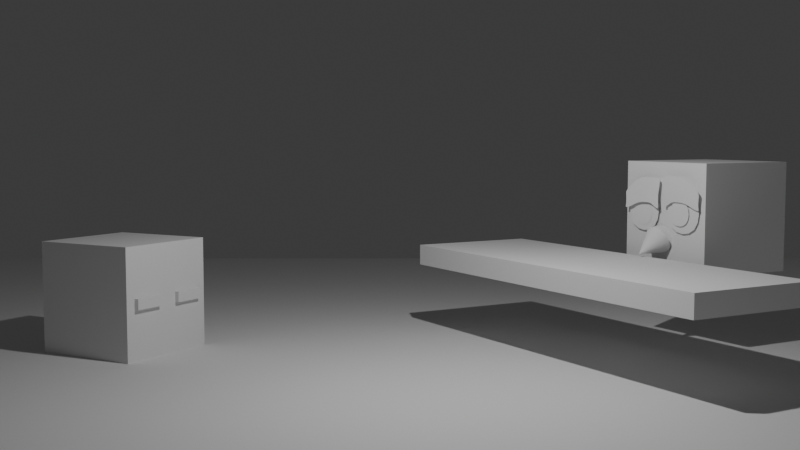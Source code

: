 # Source: parrot.blend  (saved by Blender 4.5.88; exported with 4.5.12 LTS)
import bpy
from mathutils import Matrix  # noqa: F401  (used for matrix-valued properties, if any)

bpy.ops.wm.read_factory_settings(use_empty=True)
scene = bpy.context.scene
scene.name = 'Scene'

# ---- collections
col_main = bpy.data.collections.new('Main'); scene.collection.children.link(col_main)

# ---- materials (node trees are filled in below, after node groups)
mat_material = bpy.data.materials.new('Material')
mat_material.alpha_threshold = 0.0
mat_material.roughness = 0.5
mat_material.line_color = (0.0, 0.0, 0.0, 1.0)

# ---- material node trees
mat_material.use_nodes = True; mat_material.node_tree.nodes.clear()
_N = mat_material.node_tree.nodes; _L = mat_material.node_tree.links
n0 = _N.new('ShaderNodeOutputMaterial'); n0.name = 'Material Output'; n0.location = (200, 100)
n1 = _N.new('ShaderNodeBsdfPrincipled'); n1.name = 'Principled BSDF'; n1.location = (-200, 100)
n1.inputs[3].default_value = 1.45
_L.new(n1.outputs[0], n0.inputs[0])
n0.is_active_output = True

# ---- world
world_world = bpy.data.worlds.new('World'); scene.world = world_world
world_world.use_nodes = True; world_world.node_tree.nodes.clear()
_N = world_world.node_tree.nodes; _L = world_world.node_tree.links
n0 = _N.new('ShaderNodeOutputWorld'); n0.name = 'World Output'; n0.location = (200, 100)
n1 = _N.new('ShaderNodeBackground'); n1.name = 'Background'; n1.location = (-200, 100)
n1.inputs[0].default_value = (0.05088, 0.05088, 0.05088, 1.0)
_L.new(n1.outputs[0], n0.inputs[0])
n0.is_active_output = True
world_world.color = (0.05088, 0.05088, 0.05088)
world_world.sun_shadow_jitter_overblur = 0.0

# ---- cameras
cam_camera = bpy.data.cameras.new('Camera')
cam_camera.clip_end = 100.0
cam_camera.ortho_scale = 7.314

# ---- lights
light_light = bpy.data.lights.new('Light', 'POINT')
light_light.energy = 1000.0
light_light.shadow_soft_size = 0.1

# ---- meshes
me_cube = bpy.data.meshes.new('Cube')
me_cube.from_pydata([(1.0, 1.0, 1.0), (1.0, 1.0, -1.0), (1.0, -1.0, 1.0), (1.0, -1.0, -1.0), (-1.0, 1.0, 1.0), (-1.0, 1.0, -1.0), (-1.0, -1.0, 1.0), (-1.0, -1.0, -1.0)], [], [(0, 4, 6, 2), (3, 2, 6, 7), (7, 6, 4, 5), (5, 1, 3, 7), (1, 0, 2, 3), (5, 4, 0, 1)])
_uv = me_cube.uv_layers.new(name='UVMap')
_uv.uv.foreach_set('vector', [0.625, 0.5, 0.875, 0.5, 0.875, 0.75, 0.625, 0.75, 0.375, 0.75, 0.625, 0.75, 0.625, 1.0, 0.375, 1.0, 0.375, 0.0, 0.625, 0.0, 0.625, 0.25, 0.375, 0.25, 0.125, 0.5, 0.375, 0.5, 0.375, 0.75, 0.125, 0.75, 0.375, 0.5, 0.625, 0.5, 0.625, 0.75, 0.375, 0.75, 0.375, 0.25, 0.625, 0.25, 0.625, 0.5, 0.375, 0.5])
_ca = me_cube.color_attributes.new('Attribute', 'BYTE_COLOR', 'CORNER')
_ca.data.foreach_set('color', [0.8388, 0.1441, 0.0319, 1.0, 0.8388, 0.1441, 0.0319, 1.0, 0.8388, 0.1441, 0.0319, 1.0, 0.8388, 0.1441, 0.0319, 1.0, 0.8388, 0.1441, 0.0319, 1.0, 0.8388, 0.1441, 0.0319, 1.0, 0.8388, 0.1441, 0.0319, 1.0, 0.8388, 0.1441, 0.0319, 1.0, 0.8388, 0.1441, 0.0319, 1.0, 0.8388, 0.1441, 0.0319, 1.0, 0.8388, 0.1441, 0.0319, 1.0, 0.8388, 0.1441, 0.0319, 1.0, 0.8388, 0.1441, 0.0319, 1.0, 0.8388, 0.1441, 0.0319, 1.0, 0.8388, 0.1441, 0.0319, 1.0, 0.8388, 0.1441, 0.0319, 1.0, 0.8388, 0.1441, 0.0319, 1.0, 0.8388, 0.1441, 0.0319, 1.0, 0.8388, 0.1441, 0.0319, 1.0, 0.8388, 0.1441, 0.0319, 1.0, 0.8388, 0.1441, 0.0319, 1.0, 0.8388, 0.1441, 0.0319, 1.0, 0.8388, 0.1441, 0.0319, 1.0, 0.8388, 0.1441, 0.0319, 1.0])
me_cube.materials.append(mat_material)
me_cube.use_mirror_vertex_groups = False
me_cube.update()
me_cube_001 = bpy.data.meshes.new('Cube.001')
me_cube_001.from_pydata([(-1.0, -1.0, -1.0), (-1.0, -1.0, 1.0), (-1.0, 1.0, -1.0), (-1.0, 1.0, 1.0), (1.0, -1.0, -1.0), (1.0, -1.0, 1.0), (1.0, 1.0, -1.0), (1.0, 1.0, 1.0)], [], [(0, 1, 3, 2), (2, 3, 7, 6), (6, 7, 5, 4), (4, 5, 1, 0), (2, 6, 4, 0), (7, 3, 1, 5)])
_uv = me_cube_001.uv_layers.new(name='UVMap')
_uv.uv.foreach_set('vector', [0.375, 0.0, 0.625, 0.0, 0.625, 0.25, 0.375, 0.25, 0.375, 0.25, 0.625, 0.25, 0.625, 0.5, 0.375, 0.5, 0.375, 0.5, 0.625, 0.5, 0.625, 0.75, 0.375, 0.75, 0.375, 0.75, 0.625, 0.75, 0.625, 1.0, 0.375, 1.0, 0.125, 0.5, 0.375, 0.5, 0.375, 0.75, 0.125, 0.75, 0.625, 0.5, 0.875, 0.5, 0.875, 0.75, 0.625, 0.75])
_ca = me_cube_001.color_attributes.new('Attribute', 'BYTE_COLOR', 'CORNER')
_ca.data.foreach_set('color', [0.7758, 0.6376, 0.07227, 1.0, 0.7758, 0.6376, 0.07227, 1.0, 0.7758, 0.6376, 0.07227, 1.0, 0.7758, 0.6376, 0.07227, 1.0, 0.7758, 0.6376, 0.07227, 1.0, 0.7758, 0.6376, 0.07227, 1.0, 0.7758, 0.6376, 0.07227, 1.0, 0.7758, 0.6376, 0.07227, 1.0, 0.7758, 0.6376, 0.07227, 1.0, 0.7758, 0.6376, 0.07227, 1.0, 0.7758, 0.6376, 0.07227, 1.0, 0.7758, 0.6376, 0.07227, 1.0, 0.7758, 0.6376, 0.07227, 1.0, 0.7758, 0.6376, 0.07227, 1.0, 0.7758, 0.6376, 0.07227, 1.0, 0.7758, 0.6376, 0.07227, 1.0, 0.7758, 0.6376, 0.07227, 1.0, 0.7758, 0.6376, 0.07227, 1.0, 0.7758, 0.6376, 0.07227, 1.0, 0.7758, 0.6376, 0.07227, 1.0, 0.7758, 0.6376, 0.07227, 1.0, 0.7758, 0.6376, 0.07227, 1.0, 0.7758, 0.6376, 0.07227, 1.0, 0.7758, 0.6376, 0.07227, 1.0])
me_cube_001.update()
me_plane = bpy.data.meshes.new('Plane')
me_plane.from_pydata([(-1.0, -1.0, 0.0), (1.0, -1.0, 0.0), (-1.0, 1.0, 0.0), (1.0, 1.0, 0.0)], [], [(0, 1, 3, 2)])
_uv = me_plane.uv_layers.new(name='UVMap')
_uv.uv.foreach_set('vector', [0.0, 0.0, 1.0, 0.0, 1.0, 1.0, 0.0, 1.0])
me_plane.update()
me_cube_002 = bpy.data.meshes.new('Cube.002')
me_cube_002.from_pydata([(-1.0, -1.0, -1.0), (-1.0, -1.0, 1.0), (-1.0, 1.0, -1.0), (-1.0, 1.0, 1.0), (1.0, -1.0, -1.0), (1.0, -1.0, 1.0), (1.0, 1.0, -1.0), (1.0, 1.0, 1.0)], [], [(0, 1, 3, 2), (2, 3, 7, 6), (6, 7, 5, 4), (4, 5, 1, 0), (2, 6, 4, 0), (7, 3, 1, 5)])
_uv = me_cube_002.uv_layers.new(name='UVMap')
_uv.uv.foreach_set('vector', [0.375, 0.0, 0.625, 0.0, 0.625, 0.25, 0.375, 0.25, 0.375, 0.25, 0.625, 0.25, 0.625, 0.5, 0.375, 0.5, 0.375, 0.5, 0.625, 0.5, 0.625, 0.75, 0.375, 0.75, 0.375, 0.75, 0.625, 0.75, 0.625, 1.0, 0.375, 1.0, 0.125, 0.5, 0.375, 0.5, 0.375, 0.75, 0.125, 0.75, 0.625, 0.5, 0.875, 0.5, 0.875, 0.75, 0.625, 0.75])
me_cube_002.update()
me_plane_001 = bpy.data.meshes.new('Plane.001')
me_plane_001.from_pydata([(-1.0, -1.0, 0.0), (1.0, -1.0, 0.0), (-1.0, 1.0, 0.0), (1.0, 1.0, 0.0)], [], [(0, 1, 3, 2)])
_uv = me_plane_001.uv_layers.new(name='UVMap')
_uv.uv.foreach_set('vector', [0.0, 0.0, 1.0, 0.0, 1.0, 1.0, 0.0, 1.0])
_ca = me_plane_001.color_attributes.new('Attribute', 'BYTE_COLOR', 'CORNER')
_ca.data.foreach_set('color', [0.7682, 0.6514, 0.6584, 1.0, 0.7682, 0.6514, 0.6584, 1.0, 0.7682, 0.6514, 0.6584, 1.0, 0.7682, 0.6514, 0.6584, 1.0])
me_plane_001.update()
me_plane_002 = bpy.data.meshes.new('Plane.002')
me_plane_002.from_pydata([(-1.0, -1.0, 0.0), (1.0, -1.0, 0.0), (-1.0, 1.0, 0.0), (1.0, 1.0, 0.0)], [], [(0, 1, 3, 2)])
_uv = me_plane_002.uv_layers.new(name='UVMap')
_uv.uv.foreach_set('vector', [0.0, 0.0, 1.0, 0.0, 1.0, 1.0, 0.0, 1.0])
_ca = me_plane_002.color_attributes.new('Attribute', 'BYTE_COLOR', 'CORNER')
_ca.data.foreach_set('color', [0.7682, 0.6514, 0.6584, 1.0, 0.7682, 0.6514, 0.6584, 1.0, 0.7682, 0.6514, 0.6584, 1.0, 0.7682, 0.6514, 0.6584, 1.0])
me_plane_002.update()
me_plane_003 = bpy.data.meshes.new('Plane.003')
me_plane_003.from_pydata([(-1.0, -1.0, 0.0), (1.0, -1.0, 0.0), (-1.0, 1.0, 0.0), (1.0, 1.0, 0.0)], [], [(0, 1, 3, 2)])
_uv = me_plane_003.uv_layers.new(name='UVMap')
_uv.uv.foreach_set('vector', [0.0, 0.0, 1.0, 0.0, 1.0, 1.0, 0.0, 1.0])
_ca = me_plane_003.color_attributes.new('Attribute', 'BYTE_COLOR', 'CORNER')
_ca.data.foreach_set('color', [0.0137, 0.001214, 0.001821, 1.0, 0.0137, 0.001214, 0.001821, 1.0, 0.0137, 0.001214, 0.001821, 1.0, 0.0137, 0.001214, 0.001821, 1.0])
me_plane_003.update()
me_plane_004 = bpy.data.meshes.new('Plane.004')
me_plane_004.from_pydata([(-0.4399, -0.8071, 0.03197), (0.4523, -0.8891, -0.01012), (-0.6445, 0.826, -0.0006286), (0.8691, 0.6553, -0.0249), (0.111, -0.8252, 0.01598), (0.08766, 0.6902, -0.01648), (-0.9267, 0.1941, 0.0161), (0.3578, 0.03556, -0.01775), (-0.3411, 0.1115, -0.003272), (-0.2044, 0.7488, -0.006889), (-0.09353, -0.8082, 0.02686), (-0.6278, 0.1515, 0.006506), (0.2661, -0.8532, 0.002699), (0.4295, 0.6696, -0.02185), (-0.03307, 0.07421, -0.01187), (-0.8826, -0.3217, 0.01643), (0.3427, -0.444, -0.01759), (-0.3019, -0.3577, 0.0001514), (-0.5894, -0.3249, 0.00943), (-0.01219, -0.4002, -0.009743), (0.5382, 0.3773, -0.02074), (-0.149, 0.429, -0.008709), (-0.7988, 0.5294, 0.008673), (-0.4221, 0.4632, 0.0002846), (0.1296, 0.4061, -0.01658), (-0.3967, 0.7808, -0.003463), (-0.7769, 0.1736, 0.01137), (-0.2424, -0.8055, 0.03037), (-0.734, -0.3186, 0.01333), (-0.5981, 0.4931, 0.004519), (0.01987, -0.815, 0.0219), (-0.05492, 0.7165, -0.01177), (-0.4838, 0.1311, 0.001593), (-0.446, -0.3387, 0.004961), (-0.2778, 0.4441, -0.004114), (0.2416, 0.676, -0.01997), (-0.1934, 0.09282, -0.007818), (0.1901, -0.8382, 0.009462), (-0.1597, -0.3784, -0.004846), (-0.01865, 0.4169, -0.01301), (-0.6614, -0.5707, 0.02375), (0.4339, -0.6598, -0.01218), (-0.0573, -0.5959, 0.008997), (-0.3211, -0.5721, 0.01842), (0.174, -0.6289, -0.002136), (-0.4794, -0.5679, 0.02173), (-0.1825, -0.582, 0.01407), (0.05965, -0.6122, 0.003492), (0.349, -0.87, -0.003961), (0.6388, 0.663, -0.02338), (0.1487, 0.05515, -0.01521), (0.1509, -0.4225, -0.01417), (0.3139, 0.3934, -0.0191), (0.294, -0.6443, -0.007485), (0.2954, -0.2116, -0.02038), (-0.4132, -0.1154, -0.004042), (-0.678, -0.08322, 0.00594), (-0.1206, -0.1569, -0.01376), (-0.9669, -0.06313, 0.01428), (-0.8217, -0.06949, 0.01039), (-0.5442, -0.09844, 0.001057), (-0.2757, -0.1347, -0.00909), (0.06693, -0.1827, -0.01764), (-0.8413, 0.3841, 0.01466), (0.4157, 0.2392, -0.01785), (-0.2635, 0.2992, -0.004665), (-0.5356, 0.3296, 0.004482), (0.03346, 0.2763, -0.01211), (-0.6798, 0.3544, 0.009669), (-0.3991, 0.3118, -0.0003268), (-0.1204, 0.2886, -0.008531), (0.2079, 0.2604, -0.01528), (0.7214, 0.5031, -0.02288), (-0.02863, 0.5425, -0.01367), (-0.3188, 0.5887, -0.004699), (0.2747, 0.5207, -0.02047), (-0.7592, 0.6631, 0.00176), (-0.5181, 0.6208, -0.001342), (-0.1638, 0.5625, -0.009058), (0.1112, 0.5282, -0.01771), (0.4759, 0.5167, -0.02183)], [], [(80, 72, 3, 49), (78, 73, 5, 31), (60, 55, 8, 32), (62, 54, 7, 50), (59, 56, 11, 26), (77, 74, 9, 25), (61, 57, 14, 36), (79, 75, 13, 35), (47, 44, 19, 38), (45, 43, 18, 28), (53, 41, 16, 51), (46, 42, 17, 33), (70, 67, 24, 39), (68, 66, 23, 29), (69, 65, 21, 34), (71, 64, 20, 52), (63, 68, 29, 22), (40, 45, 28, 15), (76, 77, 25, 2), (58, 59, 26, 6), (66, 69, 34, 23), (43, 46, 33, 18), (56, 60, 32, 11), (74, 78, 31, 9), (65, 70, 39, 21), (42, 47, 38, 17), (73, 79, 35, 5), (55, 61, 36, 8), (4, 37, 47, 42), (10, 30, 46, 43), (0, 27, 45, 40), (30, 4, 42, 46), (48, 1, 41, 53), (27, 10, 43, 45), (37, 12, 44, 47), (12, 48, 53, 44), (67, 71, 52, 24), (44, 53, 51, 19), (57, 62, 50, 14), (75, 80, 49, 13), (19, 51, 62, 57), (17, 38, 61, 55), (18, 33, 60, 56), (15, 28, 59, 58), (38, 19, 57, 61), (28, 18, 56, 59), (51, 16, 54, 62), (33, 17, 55, 60), (14, 50, 71, 67), (8, 36, 70, 65), (11, 32, 69, 66), (6, 26, 68, 63), (50, 7, 64, 71), (32, 8, 65, 69), (26, 11, 66, 68), (36, 14, 67, 70), (24, 52, 80, 75), (21, 39, 79, 73), (23, 34, 78, 74), (22, 29, 77, 76), (39, 24, 75, 79), (29, 23, 74, 77), (34, 21, 73, 78), (52, 20, 72, 80)])
_uv = me_plane_004.uv_layers.new(name='UVMap')
_uv.uv.foreach_set('vector', [0.875, 0.875, 1.0, 0.875, 1.0, 1.0, 0.875, 1.0, 0.375, 0.875, 0.5, 0.875, 0.5, 1.0, 0.375, 1.0, 0.375, 0.375, 0.5, 0.375, 0.5, 0.5, 0.375, 0.5, 0.875, 0.375, 1.0, 0.375, 1.0, 0.5, 0.875, 0.5, 0.125, 0.375, 0.25, 0.375, 0.25, 0.5, 0.125, 0.5, 0.125, 0.875, 0.25, 0.875, 0.25, 1.0, 0.125, 1.0, 0.625, 0.375, 0.75, 0.375, 0.75, 0.5, 0.625, 0.5, 0.625, 0.875, 0.75, 0.875, 0.75, 1.0, 0.625, 1.0, 0.625, 0.125, 0.75, 0.125, 0.75, 0.25, 0.625, 0.25, 0.125, 0.125, 0.25, 0.125, 0.25, 0.25, 0.125, 0.25, 0.875, 0.125, 1.0, 0.125, 1.0, 0.25, 0.875, 0.25, 0.375, 0.125, 0.5, 0.125, 0.5, 0.25, 0.375, 0.25, 0.625, 0.625, 0.75, 0.625, 0.75, 0.75, 0.625, 0.75, 0.125, 0.625, 0.25, 0.625, 0.25, 0.75, 0.125, 0.75, 0.375, 0.625, 0.5, 0.625, 0.5, 0.75, 0.375, 0.75, 0.875, 0.625, 1.0, 0.625, 1.0, 0.75, 0.875, 0.75, 0.0, 0.625, 0.125, 0.625, 0.125, 0.75, 0.0, 0.75, 0.0, 0.125, 0.125, 0.125, 0.125, 0.25, 0.0, 0.25, 0.0, 0.875, 0.125, 0.875, 0.125, 1.0, 0.0, 1.0, 0.0, 0.375, 0.125, 0.375, 0.125, 0.5, 0.0, 0.5, 0.25, 0.625, 0.375, 0.625, 0.375, 0.75, 0.25, 0.75, 0.25, 0.125, 0.375, 0.125, 0.375, 0.25, 0.25, 0.25, 0.25, 0.375, 0.375, 0.375, 0.375, 0.5, 0.25, 0.5, 0.25, 0.875, 0.375, 0.875, 0.375, 1.0, 0.25, 1.0, 0.5, 0.625, 0.625, 0.625, 0.625, 0.75, 0.5, 0.75, 0.5, 0.125, 0.625, 0.125, 0.625, 0.25, 0.5, 0.25, 0.5, 0.875, 0.625, 0.875, 0.625, 1.0, 0.5, 1.0, 0.5, 0.375, 0.625, 0.375, 0.625, 0.5, 0.5, 0.5, 0.5, 0.0, 0.625, 0.0, 0.625, 0.125, 0.5, 0.125, 0.25, 0.0, 0.375, 0.0, 0.375, 0.125, 0.25, 0.125, 0.0, 0.0, 0.125, 0.0, 0.125, 0.125, 0.0, 0.125, 0.375, 0.0, 0.5, 0.0, 0.5, 0.125, 0.375, 0.125, 0.875, 0.0, 1.0, 0.0, 1.0, 0.125, 0.875, 0.125, 0.125, 0.0, 0.25, 0.0, 0.25, 0.125, 0.125, 0.125, 0.625, 0.0, 0.75, 0.0, 0.75, 0.125, 0.625, 0.125, 0.75, 0.0, 0.875, 0.0, 0.875, 0.125, 0.75, 0.125, 0.75, 0.625, 0.875, 0.625, 0.875, 0.75, 0.75, 0.75, 0.75, 0.125, 0.875, 0.125, 0.875, 0.25, 0.75, 0.25, 0.75, 0.375, 0.875, 0.375, 0.875, 0.5, 0.75, 0.5, 0.75, 0.875, 0.875, 0.875, 0.875, 1.0, 0.75, 1.0, 0.75, 0.25, 0.875, 0.25, 0.875, 0.375, 0.75, 0.375, 0.5, 0.25, 0.625, 0.25, 0.625, 0.375, 0.5, 0.375, 0.25, 0.25, 0.375, 0.25, 0.375, 0.375, 0.25, 0.375, 0.0, 0.25, 0.125, 0.25, 0.125, 0.375, 0.0, 0.375, 0.625, 0.25, 0.75, 0.25, 0.75, 0.375, 0.625, 0.375, 0.125, 0.25, 0.25, 0.25, 0.25, 0.375, 0.125, 0.375, 0.875, 0.25, 1.0, 0.25, 1.0, 0.375, 0.875, 0.375, 0.375, 0.25, 0.5, 0.25, 0.5, 0.375, 0.375, 0.375, 0.75, 0.5, 0.875, 0.5, 0.875, 0.625, 0.75, 0.625, 0.5, 0.5, 0.625, 0.5, 0.625, 0.625, 0.5, 0.625, 0.25, 0.5, 0.375, 0.5, 0.375, 0.625, 0.25, 0.625, 0.0, 0.5, 0.125, 0.5, 0.125, 0.625, 0.0, 0.625, 0.875, 0.5, 1.0, 0.5, 1.0, 0.625, 0.875, 0.625, 0.375, 0.5, 0.5, 0.5, 0.5, 0.625, 0.375, 0.625, 0.125, 0.5, 0.25, 0.5, 0.25, 0.625, 0.125, 0.625, 0.625, 0.5, 0.75, 0.5, 0.75, 0.625, 0.625, 0.625, 0.75, 0.75, 0.875, 0.75, 0.875, 0.875, 0.75, 0.875, 0.5, 0.75, 0.625, 0.75, 0.625, 0.875, 0.5, 0.875, 0.25, 0.75, 0.375, 0.75, 0.375, 0.875, 0.25, 0.875, 0.0, 0.75, 0.125, 0.75, 0.125, 0.875, 0.0, 0.875, 0.625, 0.75, 0.75, 0.75, 0.75, 0.875, 0.625, 0.875, 0.125, 0.75, 0.25, 0.75, 0.25, 0.875, 0.125, 0.875, 0.375, 0.75, 0.5, 0.75, 0.5, 0.875, 0.375, 0.875, 0.875, 0.75, 1.0, 0.75, 1.0, 0.875, 0.875, 0.875])
_ca = me_plane_004.color_attributes.new('Attribute', 'BYTE_COLOR', 'CORNER')
_ca.data.foreach_set('color', [0.8388, 0.09306, 0.02624, 1.0, 0.8388, 0.09306, 0.02624, 1.0, 0.8388, 0.09306, 0.02624, 1.0, 0.8388, 0.09306, 0.02624, 1.0, 0.8388, 0.09306, 0.02624, 1.0, 0.8388, 0.09306, 0.02624, 1.0, 0.8388, 0.09306, 0.02624, 1.0, 0.8388, 0.09306, 0.02624, 1.0, 0.8388, 0.09306, 0.02624, 1.0, 0.8388, 0.09306, 0.02624, 1.0, 0.8388, 0.09306, 0.02624, 1.0, 0.8388, 0.09306, 0.02624, 1.0, 0.8388, 0.09306, 0.02624, 1.0, 0.8388, 0.09306, 0.02624, 1.0, 0.8388, 0.09306, 0.02624, 1.0, 0.8388, 0.09306, 0.02624, 1.0, 0.8388, 0.09306, 0.02624, 1.0, 0.8388, 0.09306, 0.02624, 1.0, 0.8388, 0.09306, 0.02624, 1.0, 0.8388, 0.09306, 0.02624, 1.0, 0.8388, 0.09306, 0.02624, 1.0, 0.8388, 0.09306, 0.02624, 1.0, 0.8388, 0.09306, 0.02624, 1.0, 0.8388, 0.09306, 0.02624, 1.0, 0.8388, 0.09306, 0.02624, 1.0, 0.8388, 0.09306, 0.02624, 1.0, 0.8388, 0.09306, 0.02624, 1.0, 0.8388, 0.09306, 0.02624, 1.0, 0.8388, 0.09306, 0.02624, 1.0, 0.8388, 0.09306, 0.02624, 1.0, 0.8388, 0.09306, 0.02624, 1.0, 0.8388, 0.09306, 0.02624, 1.0, 0.8388, 0.09306, 0.02624, 1.0, 0.8388, 0.09306, 0.02624, 1.0, 0.8388, 0.09306, 0.02624, 1.0, 0.8388, 0.09306, 0.02624, 1.0, 0.8388, 0.09306, 0.02624, 1.0, 0.8388, 0.09306, 0.02624, 1.0, 0.8388, 0.09306, 0.02624, 1.0, 0.8388, 0.09306, 0.02624, 1.0, 0.8388, 0.09306, 0.02624, 1.0, 0.8388, 0.09306, 0.02624, 1.0, 0.8388, 0.09306, 0.02624, 1.0, 0.8388, 0.09306, 0.02624, 1.0, 0.8388, 0.09306, 0.02624, 1.0, 0.8388, 0.09306, 0.02624, 1.0, 0.8388, 0.09306, 0.02624, 1.0, 0.8388, 0.09306, 0.02624, 1.0, 0.8388, 0.09306, 0.02624, 1.0, 0.8388, 0.09306, 0.02624, 1.0, 0.8388, 0.09306, 0.02624, 1.0, 0.8388, 0.09306, 0.02624, 1.0, 0.8388, 0.09306, 0.02624, 1.0, 0.8388, 0.09306, 0.02624, 1.0, 0.8388, 0.09306, 0.02624, 1.0, 0.8388, 0.09306, 0.02624, 1.0, 0.8388, 0.09306, 0.02624, 1.0, 0.8388, 0.09306, 0.02624, 1.0, 0.8388, 0.09306, 0.02624, 1.0, 0.8388, 0.09306, 0.02624, 1.0, 0.8388, 0.09306, 0.02624, 1.0, 0.8388, 0.09306, 0.02624, 1.0, 0.8388, 0.09306, 0.02624, 1.0, 0.8388, 0.09306, 0.02624, 1.0, 0.8388, 0.09306, 0.02624, 1.0, 0.8388, 0.09306, 0.02624, 1.0, 0.8388, 0.09306, 0.02624, 1.0, 0.8388, 0.09306, 0.02624, 1.0, 0.8388, 0.09306, 0.02624, 1.0, 0.8388, 0.09306, 0.02624, 1.0, 0.8388, 0.09306, 0.02624, 1.0, 0.8388, 0.09306, 0.02624, 1.0, 0.8388, 0.09306, 0.02624, 1.0, 0.8388, 0.09306, 0.02624, 1.0, 0.8388, 0.09306, 0.02624, 1.0, 0.8388, 0.09306, 0.02624, 1.0, 0.8388, 0.09306, 0.02624, 1.0, 0.8388, 0.09306, 0.02624, 1.0, 0.8388, 0.09306, 0.02624, 1.0, 0.8388, 0.09306, 0.02624, 1.0, 0.8388, 0.09306, 0.02624, 1.0, 0.8388, 0.09306, 0.02624, 1.0, 0.8388, 0.09306, 0.02624, 1.0, 0.8388, 0.09306, 0.02624, 1.0, 0.8388, 0.09306, 0.02624, 1.0, 0.8388, 0.09306, 0.02624, 1.0, 0.8388, 0.09306, 0.02624, 1.0, 0.8388, 0.09306, 0.02624, 1.0, 0.8388, 0.09306, 0.02624, 1.0, 0.8388, 0.09306, 0.02624, 1.0, 0.8388, 0.09306, 0.02624, 1.0, 0.8388, 0.09306, 0.02624, 1.0, 0.8388, 0.09306, 0.02624, 1.0, 0.8388, 0.09306, 0.02624, 1.0, 0.8388, 0.09306, 0.02624, 1.0, 0.8388, 0.09306, 0.02624, 1.0, 0.8388, 0.09306, 0.02624, 1.0, 0.8388, 0.09306, 0.02624, 1.0, 0.8388, 0.09306, 0.02624, 1.0, 0.8388, 0.09306, 0.02624, 1.0, 0.8388, 0.09306, 0.02624, 1.0, 0.8388, 0.09306, 0.02624, 1.0, 0.8388, 0.09306, 0.02624, 1.0, 0.8388, 0.09306, 0.02624, 1.0, 0.8388, 0.09306, 0.02624, 1.0, 0.8388, 0.09306, 0.02624, 1.0, 0.8388, 0.09306, 0.02624, 1.0, 0.8388, 0.09306, 0.02624, 1.0, 0.8388, 0.09306, 0.02624, 1.0, 0.8388, 0.09306, 0.02624, 1.0, 0.8388, 0.09306, 0.02624, 1.0, 0.8388, 0.09306, 0.02624, 1.0, 0.8388, 0.09306, 0.02624, 1.0, 0.8388, 0.09306, 0.02624, 1.0, 0.8388, 0.09306, 0.02624, 1.0, 0.8388, 0.09306, 0.02624, 1.0, 0.8388, 0.09306, 0.02624, 1.0, 0.8388, 0.09306, 0.02624, 1.0, 0.8388, 0.09306, 0.02624, 1.0, 0.8388, 0.09306, 0.02624, 1.0, 0.8388, 0.09306, 0.02624, 1.0, 0.8388, 0.09306, 0.02624, 1.0, 0.8388, 0.09306, 0.02624, 1.0, 0.8388, 0.09306, 0.02624, 1.0, 0.8388, 0.09306, 0.02624, 1.0, 0.8388, 0.09306, 0.02624, 1.0, 0.8388, 0.09306, 0.02624, 1.0, 0.8388, 0.09306, 0.02624, 1.0, 0.8388, 0.09306, 0.02624, 1.0, 0.8388, 0.09306, 0.02624, 1.0, 0.8388, 0.09306, 0.02624, 1.0, 0.8388, 0.09306, 0.02624, 1.0, 0.8388, 0.09306, 0.02624, 1.0, 0.8388, 0.09306, 0.02624, 1.0, 0.8388, 0.09306, 0.02624, 1.0, 0.8388, 0.09306, 0.02624, 1.0, 0.8388, 0.09306, 0.02624, 1.0, 0.8388, 0.09306, 0.02624, 1.0, 0.8388, 0.09306, 0.02624, 1.0, 0.8388, 0.09306, 0.02624, 1.0, 0.8388, 0.09306, 0.02624, 1.0, 0.8388, 0.09306, 0.02624, 1.0, 0.8388, 0.09306, 0.02624, 1.0, 0.8388, 0.09306, 0.02624, 1.0, 0.8388, 0.09306, 0.02624, 1.0, 0.8388, 0.09306, 0.02624, 1.0, 0.8388, 0.09306, 0.02624, 1.0, 0.8388, 0.09306, 0.02624, 1.0, 0.8388, 0.09306, 0.02624, 1.0, 0.8388, 0.09306, 0.02624, 1.0, 0.8388, 0.09306, 0.02624, 1.0, 0.8388, 0.09306, 0.02624, 1.0, 0.8388, 0.09306, 0.02624, 1.0, 0.8388, 0.09306, 0.02624, 1.0, 0.8388, 0.09306, 0.02624, 1.0, 0.8388, 0.09306, 0.02624, 1.0, 0.8388, 0.09306, 0.02624, 1.0, 0.8388, 0.09306, 0.02624, 1.0, 0.8388, 0.09306, 0.02624, 1.0, 0.8388, 0.09306, 0.02624, 1.0, 0.8388, 0.09306, 0.02624, 1.0, 0.8388, 0.09306, 0.02624, 1.0, 0.8388, 0.09306, 0.02624, 1.0, 0.8388, 0.09306, 0.02624, 1.0, 0.8388, 0.09306, 0.02624, 1.0, 0.8388, 0.09306, 0.02624, 1.0, 0.8388, 0.09306, 0.02624, 1.0, 0.8388, 0.09306, 0.02624, 1.0, 0.8388, 0.09306, 0.02624, 1.0, 0.8388, 0.09306, 0.02624, 1.0, 0.8388, 0.09306, 0.02624, 1.0, 0.8388, 0.09306, 0.02624, 1.0, 0.8388, 0.09306, 0.02624, 1.0, 0.8388, 0.09306, 0.02624, 1.0, 0.8388, 0.09306, 0.02624, 1.0, 0.8388, 0.09306, 0.02624, 1.0, 0.8388, 0.09306, 0.02624, 1.0, 0.8388, 0.09306, 0.02624, 1.0, 0.8388, 0.09306, 0.02624, 1.0, 0.8388, 0.09306, 0.02624, 1.0, 0.8388, 0.09306, 0.02624, 1.0, 0.8388, 0.09306, 0.02624, 1.0, 0.8388, 0.09306, 0.02624, 1.0, 0.8388, 0.09306, 0.02624, 1.0, 0.8388, 0.09306, 0.02624, 1.0, 0.8388, 0.09306, 0.02624, 1.0, 0.8388, 0.09306, 0.02624, 1.0, 0.8388, 0.09306, 0.02624, 1.0, 0.8388, 0.09306, 0.02624, 1.0, 0.8388, 0.09306, 0.02624, 1.0, 0.8388, 0.09306, 0.02624, 1.0, 0.8388, 0.09306, 0.02624, 1.0, 0.8388, 0.09306, 0.02624, 1.0, 0.8388, 0.09306, 0.02624, 1.0, 0.8388, 0.09306, 0.02624, 1.0, 0.8388, 0.09306, 0.02624, 1.0, 0.8388, 0.09306, 0.02624, 1.0, 0.8388, 0.09306, 0.02624, 1.0, 0.8388, 0.09306, 0.02624, 1.0, 0.8388, 0.09306, 0.02624, 1.0, 0.8388, 0.09306, 0.02624, 1.0, 0.8388, 0.09306, 0.02624, 1.0, 0.8388, 0.09306, 0.02624, 1.0, 0.8388, 0.09306, 0.02624, 1.0, 0.8388, 0.09306, 0.02624, 1.0, 0.8388, 0.09306, 0.02624, 1.0, 0.8388, 0.09306, 0.02624, 1.0, 0.8388, 0.09306, 0.02624, 1.0, 0.8388, 0.09306, 0.02624, 1.0, 0.8388, 0.09306, 0.02624, 1.0, 0.8388, 0.09306, 0.02624, 1.0, 0.8388, 0.09306, 0.02624, 1.0, 0.8388, 0.09306, 0.02624, 1.0, 0.8388, 0.09306, 0.02624, 1.0, 0.8388, 0.09306, 0.02624, 1.0, 0.8388, 0.09306, 0.02624, 1.0, 0.8388, 0.09306, 0.02624, 1.0, 0.8388, 0.09306, 0.02624, 1.0, 0.8388, 0.09306, 0.02624, 1.0, 0.8388, 0.09306, 0.02624, 1.0, 0.8388, 0.09306, 0.02624, 1.0, 0.8388, 0.09306, 0.02624, 1.0, 0.8388, 0.09306, 0.02624, 1.0, 0.8388, 0.09306, 0.02624, 1.0, 0.8388, 0.09306, 0.02624, 1.0, 0.8388, 0.09306, 0.02624, 1.0, 0.8388, 0.09306, 0.02624, 1.0, 0.8388, 0.09306, 0.02624, 1.0, 0.8388, 0.09306, 0.02624, 1.0, 0.8388, 0.09306, 0.02624, 1.0, 0.8388, 0.09306, 0.02624, 1.0, 0.8388, 0.09306, 0.02624, 1.0, 0.8388, 0.09306, 0.02624, 1.0, 0.8388, 0.09306, 0.02624, 1.0, 0.8388, 0.09306, 0.02624, 1.0, 0.8388, 0.09306, 0.02624, 1.0, 0.8388, 0.09306, 0.02624, 1.0, 0.8388, 0.09306, 0.02624, 1.0, 0.8388, 0.09306, 0.02624, 1.0, 0.8388, 0.09306, 0.02624, 1.0, 0.8388, 0.09306, 0.02624, 1.0, 0.8388, 0.09306, 0.02624, 1.0, 0.8388, 0.09306, 0.02624, 1.0, 0.8388, 0.09306, 0.02624, 1.0, 0.8388, 0.09306, 0.02624, 1.0, 0.8388, 0.09306, 0.02624, 1.0, 0.8388, 0.09306, 0.02624, 1.0, 0.8388, 0.09306, 0.02624, 1.0, 0.8388, 0.09306, 0.02624, 1.0, 0.8388, 0.09306, 0.02624, 1.0, 0.8388, 0.09306, 0.02624, 1.0, 0.8388, 0.09306, 0.02624, 1.0, 0.8388, 0.09306, 0.02624, 1.0, 0.8388, 0.09306, 0.02624, 1.0, 0.8388, 0.09306, 0.02624, 1.0, 0.8388, 0.09306, 0.02624, 1.0])
me_plane_004.update()
me_plane_005 = bpy.data.meshes.new('Plane.005')
me_plane_005.from_pydata([(-0.4399, -0.8071, 0.03197), (0.4523, -0.8891, -0.01012), (-0.6445, 0.826, -0.0006286), (0.8691, 0.6553, -0.0249), (0.111, -0.8252, 0.01598), (0.08766, 0.6902, -0.01648), (-0.9267, 0.1941, 0.0161), (0.3578, 0.03556, -0.01775), (-0.3411, 0.1115, -0.003272), (-0.2044, 0.7488, -0.006889), (-0.09353, -0.8082, 0.02686), (-0.6278, 0.1515, 0.006506), (0.2661, -0.8532, 0.002699), (0.4295, 0.6696, -0.02185), (-0.03307, 0.07421, -0.01187), (-0.8826, -0.3217, 0.01643), (0.3427, -0.444, -0.01759), (-0.3019, -0.3577, 0.0001514), (-0.5894, -0.3249, 0.00943), (-0.01219, -0.4002, -0.009743), (0.5382, 0.3773, -0.02074), (-0.149, 0.429, -0.008709), (-0.7988, 0.5294, 0.008673), (-0.4221, 0.4632, 0.0002846), (0.1296, 0.4061, -0.01658), (-0.3967, 0.7808, -0.003463), (-0.7769, 0.1736, 0.01137), (-0.2424, -0.8055, 0.03037), (-0.734, -0.3186, 0.01333), (-0.5981, 0.4931, 0.004519), (0.01987, -0.815, 0.0219), (-0.05492, 0.7165, -0.01177), (-0.4838, 0.1311, 0.001593), (-0.446, -0.3387, 0.004961), (-0.2778, 0.4441, -0.004114), (0.2416, 0.676, -0.01997), (-0.1934, 0.09282, -0.007818), (0.1901, -0.8382, 0.009462), (-0.1597, -0.3784, -0.004846), (-0.01865, 0.4169, -0.01301), (-0.6614, -0.5707, 0.02375), (0.4339, -0.6598, -0.01218), (-0.0573, -0.5959, 0.008997), (-0.3211, -0.5721, 0.01842), (0.174, -0.6289, -0.002136), (-0.4794, -0.5679, 0.02173), (-0.1825, -0.582, 0.01407), (0.05965, -0.6122, 0.003492), (0.349, -0.87, -0.003961), (0.6388, 0.663, -0.02338), (0.1487, 0.05515, -0.01521), (0.1509, -0.4225, -0.01417), (0.3139, 0.3934, -0.0191), (0.294, -0.6443, -0.007485), (0.2954, -0.2116, -0.02038), (-0.4132, -0.1154, -0.004042), (-0.678, -0.08322, 0.00594), (-0.1206, -0.1569, -0.01376), (-0.9669, -0.06313, 0.01428), (-0.8217, -0.06949, 0.01039), (-0.5442, -0.09844, 0.001057), (-0.2757, -0.1347, -0.00909), (0.06693, -0.1827, -0.01764), (-0.8413, 0.3841, 0.01466), (0.4157, 0.2392, -0.01785), (-0.2635, 0.2992, -0.004665), (-0.5356, 0.3296, 0.004482), (0.03346, 0.2763, -0.01211), (-0.6798, 0.3544, 0.009669), (-0.3991, 0.3118, -0.0003268), (-0.1204, 0.2886, -0.008531), (0.2079, 0.2604, -0.01528), (0.7214, 0.5031, -0.02288), (-0.02863, 0.5425, -0.01367), (-0.3188, 0.5887, -0.004699), (0.2747, 0.5207, -0.02047), (-0.7592, 0.6631, 0.00176), (-0.5181, 0.6208, -0.001342), (-0.1638, 0.5625, -0.009058), (0.1112, 0.5282, -0.01771), (0.4759, 0.5167, -0.02183)], [], [(80, 72, 3, 49), (78, 73, 5, 31), (60, 55, 8, 32), (62, 54, 7, 50), (59, 56, 11, 26), (77, 74, 9, 25), (61, 57, 14, 36), (79, 75, 13, 35), (47, 44, 19, 38), (45, 43, 18, 28), (53, 41, 16, 51), (46, 42, 17, 33), (70, 67, 24, 39), (68, 66, 23, 29), (69, 65, 21, 34), (71, 64, 20, 52), (63, 68, 29, 22), (40, 45, 28, 15), (76, 77, 25, 2), (58, 59, 26, 6), (66, 69, 34, 23), (43, 46, 33, 18), (56, 60, 32, 11), (74, 78, 31, 9), (65, 70, 39, 21), (42, 47, 38, 17), (73, 79, 35, 5), (55, 61, 36, 8), (4, 37, 47, 42), (10, 30, 46, 43), (0, 27, 45, 40), (30, 4, 42, 46), (48, 1, 41, 53), (27, 10, 43, 45), (37, 12, 44, 47), (12, 48, 53, 44), (67, 71, 52, 24), (44, 53, 51, 19), (57, 62, 50, 14), (75, 80, 49, 13), (19, 51, 62, 57), (17, 38, 61, 55), (18, 33, 60, 56), (15, 28, 59, 58), (38, 19, 57, 61), (28, 18, 56, 59), (51, 16, 54, 62), (33, 17, 55, 60), (14, 50, 71, 67), (8, 36, 70, 65), (11, 32, 69, 66), (6, 26, 68, 63), (50, 7, 64, 71), (32, 8, 65, 69), (26, 11, 66, 68), (36, 14, 67, 70), (24, 52, 80, 75), (21, 39, 79, 73), (23, 34, 78, 74), (22, 29, 77, 76), (39, 24, 75, 79), (29, 23, 74, 77), (34, 21, 73, 78), (52, 20, 72, 80)])
_uv = me_plane_005.uv_layers.new(name='UVMap')
_uv.uv.foreach_set('vector', [0.875, 0.875, 1.0, 0.875, 1.0, 1.0, 0.875, 1.0, 0.375, 0.875, 0.5, 0.875, 0.5, 1.0, 0.375, 1.0, 0.375, 0.375, 0.5, 0.375, 0.5, 0.5, 0.375, 0.5, 0.875, 0.375, 1.0, 0.375, 1.0, 0.5, 0.875, 0.5, 0.125, 0.375, 0.25, 0.375, 0.25, 0.5, 0.125, 0.5, 0.125, 0.875, 0.25, 0.875, 0.25, 1.0, 0.125, 1.0, 0.625, 0.375, 0.75, 0.375, 0.75, 0.5, 0.625, 0.5, 0.625, 0.875, 0.75, 0.875, 0.75, 1.0, 0.625, 1.0, 0.625, 0.125, 0.75, 0.125, 0.75, 0.25, 0.625, 0.25, 0.125, 0.125, 0.25, 0.125, 0.25, 0.25, 0.125, 0.25, 0.875, 0.125, 1.0, 0.125, 1.0, 0.25, 0.875, 0.25, 0.375, 0.125, 0.5, 0.125, 0.5, 0.25, 0.375, 0.25, 0.625, 0.625, 0.75, 0.625, 0.75, 0.75, 0.625, 0.75, 0.125, 0.625, 0.25, 0.625, 0.25, 0.75, 0.125, 0.75, 0.375, 0.625, 0.5, 0.625, 0.5, 0.75, 0.375, 0.75, 0.875, 0.625, 1.0, 0.625, 1.0, 0.75, 0.875, 0.75, 0.0, 0.625, 0.125, 0.625, 0.125, 0.75, 0.0, 0.75, 0.0, 0.125, 0.125, 0.125, 0.125, 0.25, 0.0, 0.25, 0.0, 0.875, 0.125, 0.875, 0.125, 1.0, 0.0, 1.0, 0.0, 0.375, 0.125, 0.375, 0.125, 0.5, 0.0, 0.5, 0.25, 0.625, 0.375, 0.625, 0.375, 0.75, 0.25, 0.75, 0.25, 0.125, 0.375, 0.125, 0.375, 0.25, 0.25, 0.25, 0.25, 0.375, 0.375, 0.375, 0.375, 0.5, 0.25, 0.5, 0.25, 0.875, 0.375, 0.875, 0.375, 1.0, 0.25, 1.0, 0.5, 0.625, 0.625, 0.625, 0.625, 0.75, 0.5, 0.75, 0.5, 0.125, 0.625, 0.125, 0.625, 0.25, 0.5, 0.25, 0.5, 0.875, 0.625, 0.875, 0.625, 1.0, 0.5, 1.0, 0.5, 0.375, 0.625, 0.375, 0.625, 0.5, 0.5, 0.5, 0.5, 0.0, 0.625, 0.0, 0.625, 0.125, 0.5, 0.125, 0.25, 0.0, 0.375, 0.0, 0.375, 0.125, 0.25, 0.125, 0.0, 0.0, 0.125, 0.0, 0.125, 0.125, 0.0, 0.125, 0.375, 0.0, 0.5, 0.0, 0.5, 0.125, 0.375, 0.125, 0.875, 0.0, 1.0, 0.0, 1.0, 0.125, 0.875, 0.125, 0.125, 0.0, 0.25, 0.0, 0.25, 0.125, 0.125, 0.125, 0.625, 0.0, 0.75, 0.0, 0.75, 0.125, 0.625, 0.125, 0.75, 0.0, 0.875, 0.0, 0.875, 0.125, 0.75, 0.125, 0.75, 0.625, 0.875, 0.625, 0.875, 0.75, 0.75, 0.75, 0.75, 0.125, 0.875, 0.125, 0.875, 0.25, 0.75, 0.25, 0.75, 0.375, 0.875, 0.375, 0.875, 0.5, 0.75, 0.5, 0.75, 0.875, 0.875, 0.875, 0.875, 1.0, 0.75, 1.0, 0.75, 0.25, 0.875, 0.25, 0.875, 0.375, 0.75, 0.375, 0.5, 0.25, 0.625, 0.25, 0.625, 0.375, 0.5, 0.375, 0.25, 0.25, 0.375, 0.25, 0.375, 0.375, 0.25, 0.375, 0.0, 0.25, 0.125, 0.25, 0.125, 0.375, 0.0, 0.375, 0.625, 0.25, 0.75, 0.25, 0.75, 0.375, 0.625, 0.375, 0.125, 0.25, 0.25, 0.25, 0.25, 0.375, 0.125, 0.375, 0.875, 0.25, 1.0, 0.25, 1.0, 0.375, 0.875, 0.375, 0.375, 0.25, 0.5, 0.25, 0.5, 0.375, 0.375, 0.375, 0.75, 0.5, 0.875, 0.5, 0.875, 0.625, 0.75, 0.625, 0.5, 0.5, 0.625, 0.5, 0.625, 0.625, 0.5, 0.625, 0.25, 0.5, 0.375, 0.5, 0.375, 0.625, 0.25, 0.625, 0.0, 0.5, 0.125, 0.5, 0.125, 0.625, 0.0, 0.625, 0.875, 0.5, 1.0, 0.5, 1.0, 0.625, 0.875, 0.625, 0.375, 0.5, 0.5, 0.5, 0.5, 0.625, 0.375, 0.625, 0.125, 0.5, 0.25, 0.5, 0.25, 0.625, 0.125, 0.625, 0.625, 0.5, 0.75, 0.5, 0.75, 0.625, 0.625, 0.625, 0.75, 0.75, 0.875, 0.75, 0.875, 0.875, 0.75, 0.875, 0.5, 0.75, 0.625, 0.75, 0.625, 0.875, 0.5, 0.875, 0.25, 0.75, 0.375, 0.75, 0.375, 0.875, 0.25, 0.875, 0.0, 0.75, 0.125, 0.75, 0.125, 0.875, 0.0, 0.875, 0.625, 0.75, 0.75, 0.75, 0.75, 0.875, 0.625, 0.875, 0.125, 0.75, 0.25, 0.75, 0.25, 0.875, 0.125, 0.875, 0.375, 0.75, 0.5, 0.75, 0.5, 0.875, 0.375, 0.875, 0.875, 0.75, 1.0, 0.75, 1.0, 0.875, 0.875, 0.875])
_ca = me_plane_005.color_attributes.new('Attribute', 'BYTE_COLOR', 'CORNER')
_ca.data.foreach_set('color', [0.8388, 0.09306, 0.02624, 1.0, 0.8388, 0.09306, 0.02624, 1.0, 0.8388, 0.09306, 0.02624, 1.0, 0.8388, 0.09306, 0.02624, 1.0, 0.8388, 0.09306, 0.02624, 1.0, 0.8388, 0.09306, 0.02624, 1.0, 0.8388, 0.09306, 0.02624, 1.0, 0.8388, 0.09306, 0.02624, 1.0, 0.8388, 0.09306, 0.02624, 1.0, 0.8388, 0.09306, 0.02624, 1.0, 0.8388, 0.09306, 0.02624, 1.0, 0.8388, 0.09306, 0.02624, 1.0, 0.8388, 0.09306, 0.02624, 1.0, 0.8388, 0.09306, 0.02624, 1.0, 0.8388, 0.09306, 0.02624, 1.0, 0.8388, 0.09306, 0.02624, 1.0, 0.8388, 0.09306, 0.02624, 1.0, 0.8388, 0.09306, 0.02624, 1.0, 0.8388, 0.09306, 0.02624, 1.0, 0.8388, 0.09306, 0.02624, 1.0, 0.8388, 0.09306, 0.02624, 1.0, 0.8388, 0.09306, 0.02624, 1.0, 0.8388, 0.09306, 0.02624, 1.0, 0.8388, 0.09306, 0.02624, 1.0, 0.8388, 0.09306, 0.02624, 1.0, 0.8388, 0.09306, 0.02624, 1.0, 0.8388, 0.09306, 0.02624, 1.0, 0.8388, 0.09306, 0.02624, 1.0, 0.8388, 0.09306, 0.02624, 1.0, 0.8388, 0.09306, 0.02624, 1.0, 0.8388, 0.09306, 0.02624, 1.0, 0.8388, 0.09306, 0.02624, 1.0, 0.8388, 0.09306, 0.02624, 1.0, 0.8388, 0.09306, 0.02624, 1.0, 0.8388, 0.09306, 0.02624, 1.0, 0.8388, 0.09306, 0.02624, 1.0, 0.8388, 0.09306, 0.02624, 1.0, 0.8388, 0.09306, 0.02624, 1.0, 0.8388, 0.09306, 0.02624, 1.0, 0.8388, 0.09306, 0.02624, 1.0, 0.8388, 0.09306, 0.02624, 1.0, 0.8388, 0.09306, 0.02624, 1.0, 0.8388, 0.09306, 0.02624, 1.0, 0.8388, 0.09306, 0.02624, 1.0, 0.8388, 0.09306, 0.02624, 1.0, 0.8388, 0.09306, 0.02624, 1.0, 0.8388, 0.09306, 0.02624, 1.0, 0.8388, 0.09306, 0.02624, 1.0, 0.8388, 0.09306, 0.02624, 1.0, 0.8388, 0.09306, 0.02624, 1.0, 0.8388, 0.09306, 0.02624, 1.0, 0.8388, 0.09306, 0.02624, 1.0, 0.8388, 0.09306, 0.02624, 1.0, 0.8388, 0.09306, 0.02624, 1.0, 0.8388, 0.09306, 0.02624, 1.0, 0.8388, 0.09306, 0.02624, 1.0, 0.8388, 0.09306, 0.02624, 1.0, 0.8388, 0.09306, 0.02624, 1.0, 0.8388, 0.09306, 0.02624, 1.0, 0.8388, 0.09306, 0.02624, 1.0, 0.8388, 0.09306, 0.02624, 1.0, 0.8388, 0.09306, 0.02624, 1.0, 0.8388, 0.09306, 0.02624, 1.0, 0.8388, 0.09306, 0.02624, 1.0, 0.8388, 0.09306, 0.02624, 1.0, 0.8388, 0.09306, 0.02624, 1.0, 0.8388, 0.09306, 0.02624, 1.0, 0.8388, 0.09306, 0.02624, 1.0, 0.8388, 0.09306, 0.02624, 1.0, 0.8388, 0.09306, 0.02624, 1.0, 0.8388, 0.09306, 0.02624, 1.0, 0.8388, 0.09306, 0.02624, 1.0, 0.8388, 0.09306, 0.02624, 1.0, 0.8388, 0.09306, 0.02624, 1.0, 0.8388, 0.09306, 0.02624, 1.0, 0.8388, 0.09306, 0.02624, 1.0, 0.8388, 0.09306, 0.02624, 1.0, 0.8388, 0.09306, 0.02624, 1.0, 0.8388, 0.09306, 0.02624, 1.0, 0.8388, 0.09306, 0.02624, 1.0, 0.8388, 0.09306, 0.02624, 1.0, 0.8388, 0.09306, 0.02624, 1.0, 0.8388, 0.09306, 0.02624, 1.0, 0.8388, 0.09306, 0.02624, 1.0, 0.8388, 0.09306, 0.02624, 1.0, 0.8388, 0.09306, 0.02624, 1.0, 0.8388, 0.09306, 0.02624, 1.0, 0.8388, 0.09306, 0.02624, 1.0, 0.8388, 0.09306, 0.02624, 1.0, 0.8388, 0.09306, 0.02624, 1.0, 0.8388, 0.09306, 0.02624, 1.0, 0.8388, 0.09306, 0.02624, 1.0, 0.8388, 0.09306, 0.02624, 1.0, 0.8388, 0.09306, 0.02624, 1.0, 0.8388, 0.09306, 0.02624, 1.0, 0.8388, 0.09306, 0.02624, 1.0, 0.8388, 0.09306, 0.02624, 1.0, 0.8388, 0.09306, 0.02624, 1.0, 0.8388, 0.09306, 0.02624, 1.0, 0.8388, 0.09306, 0.02624, 1.0, 0.8388, 0.09306, 0.02624, 1.0, 0.8388, 0.09306, 0.02624, 1.0, 0.8388, 0.09306, 0.02624, 1.0, 0.8388, 0.09306, 0.02624, 1.0, 0.8388, 0.09306, 0.02624, 1.0, 0.8388, 0.09306, 0.02624, 1.0, 0.8388, 0.09306, 0.02624, 1.0, 0.8388, 0.09306, 0.02624, 1.0, 0.8388, 0.09306, 0.02624, 1.0, 0.8388, 0.09306, 0.02624, 1.0, 0.8388, 0.09306, 0.02624, 1.0, 0.8388, 0.09306, 0.02624, 1.0, 0.8388, 0.09306, 0.02624, 1.0, 0.8388, 0.09306, 0.02624, 1.0, 0.8388, 0.09306, 0.02624, 1.0, 0.8388, 0.09306, 0.02624, 1.0, 0.8388, 0.09306, 0.02624, 1.0, 0.8388, 0.09306, 0.02624, 1.0, 0.8388, 0.09306, 0.02624, 1.0, 0.8388, 0.09306, 0.02624, 1.0, 0.8388, 0.09306, 0.02624, 1.0, 0.8388, 0.09306, 0.02624, 1.0, 0.8388, 0.09306, 0.02624, 1.0, 0.8388, 0.09306, 0.02624, 1.0, 0.8388, 0.09306, 0.02624, 1.0, 0.8388, 0.09306, 0.02624, 1.0, 0.8388, 0.09306, 0.02624, 1.0, 0.8388, 0.09306, 0.02624, 1.0, 0.8388, 0.09306, 0.02624, 1.0, 0.8388, 0.09306, 0.02624, 1.0, 0.8388, 0.09306, 0.02624, 1.0, 0.8388, 0.09306, 0.02624, 1.0, 0.8388, 0.09306, 0.02624, 1.0, 0.8388, 0.09306, 0.02624, 1.0, 0.8388, 0.09306, 0.02624, 1.0, 0.8388, 0.09306, 0.02624, 1.0, 0.8388, 0.09306, 0.02624, 1.0, 0.8388, 0.09306, 0.02624, 1.0, 0.8388, 0.09306, 0.02624, 1.0, 0.8388, 0.09306, 0.02624, 1.0, 0.8388, 0.09306, 0.02624, 1.0, 0.8388, 0.09306, 0.02624, 1.0, 0.8388, 0.09306, 0.02624, 1.0, 0.8388, 0.09306, 0.02624, 1.0, 0.8388, 0.09306, 0.02624, 1.0, 0.8388, 0.09306, 0.02624, 1.0, 0.8388, 0.09306, 0.02624, 1.0, 0.8388, 0.09306, 0.02624, 1.0, 0.8388, 0.09306, 0.02624, 1.0, 0.8388, 0.09306, 0.02624, 1.0, 0.8388, 0.09306, 0.02624, 1.0, 0.8388, 0.09306, 0.02624, 1.0, 0.8388, 0.09306, 0.02624, 1.0, 0.8388, 0.09306, 0.02624, 1.0, 0.8388, 0.09306, 0.02624, 1.0, 0.8388, 0.09306, 0.02624, 1.0, 0.8388, 0.09306, 0.02624, 1.0, 0.8388, 0.09306, 0.02624, 1.0, 0.8388, 0.09306, 0.02624, 1.0, 0.8388, 0.09306, 0.02624, 1.0, 0.8388, 0.09306, 0.02624, 1.0, 0.8388, 0.09306, 0.02624, 1.0, 0.8388, 0.09306, 0.02624, 1.0, 0.8388, 0.09306, 0.02624, 1.0, 0.8388, 0.09306, 0.02624, 1.0, 0.8388, 0.09306, 0.02624, 1.0, 0.8388, 0.09306, 0.02624, 1.0, 0.8388, 0.09306, 0.02624, 1.0, 0.8388, 0.09306, 0.02624, 1.0, 0.8388, 0.09306, 0.02624, 1.0, 0.8388, 0.09306, 0.02624, 1.0, 0.8388, 0.09306, 0.02624, 1.0, 0.8388, 0.09306, 0.02624, 1.0, 0.8388, 0.09306, 0.02624, 1.0, 0.8388, 0.09306, 0.02624, 1.0, 0.8388, 0.09306, 0.02624, 1.0, 0.8388, 0.09306, 0.02624, 1.0, 0.8388, 0.09306, 0.02624, 1.0, 0.8388, 0.09306, 0.02624, 1.0, 0.8388, 0.09306, 0.02624, 1.0, 0.8388, 0.09306, 0.02624, 1.0, 0.8388, 0.09306, 0.02624, 1.0, 0.8388, 0.09306, 0.02624, 1.0, 0.8388, 0.09306, 0.02624, 1.0, 0.8388, 0.09306, 0.02624, 1.0, 0.8388, 0.09306, 0.02624, 1.0, 0.8388, 0.09306, 0.02624, 1.0, 0.8388, 0.09306, 0.02624, 1.0, 0.8388, 0.09306, 0.02624, 1.0, 0.8388, 0.09306, 0.02624, 1.0, 0.8388, 0.09306, 0.02624, 1.0, 0.8388, 0.09306, 0.02624, 1.0, 0.8388, 0.09306, 0.02624, 1.0, 0.8388, 0.09306, 0.02624, 1.0, 0.8388, 0.09306, 0.02624, 1.0, 0.8388, 0.09306, 0.02624, 1.0, 0.8388, 0.09306, 0.02624, 1.0, 0.8388, 0.09306, 0.02624, 1.0, 0.8388, 0.09306, 0.02624, 1.0, 0.8388, 0.09306, 0.02624, 1.0, 0.8388, 0.09306, 0.02624, 1.0, 0.8388, 0.09306, 0.02624, 1.0, 0.8388, 0.09306, 0.02624, 1.0, 0.8388, 0.09306, 0.02624, 1.0, 0.8388, 0.09306, 0.02624, 1.0, 0.8388, 0.09306, 0.02624, 1.0, 0.8388, 0.09306, 0.02624, 1.0, 0.8388, 0.09306, 0.02624, 1.0, 0.8388, 0.09306, 0.02624, 1.0, 0.8388, 0.09306, 0.02624, 1.0, 0.8388, 0.09306, 0.02624, 1.0, 0.8388, 0.09306, 0.02624, 1.0, 0.8388, 0.09306, 0.02624, 1.0, 0.8388, 0.09306, 0.02624, 1.0, 0.8388, 0.09306, 0.02624, 1.0, 0.8388, 0.09306, 0.02624, 1.0, 0.8388, 0.09306, 0.02624, 1.0, 0.8388, 0.09306, 0.02624, 1.0, 0.8388, 0.09306, 0.02624, 1.0, 0.8388, 0.09306, 0.02624, 1.0, 0.8388, 0.09306, 0.02624, 1.0, 0.8388, 0.09306, 0.02624, 1.0, 0.8388, 0.09306, 0.02624, 1.0, 0.8388, 0.09306, 0.02624, 1.0, 0.8388, 0.09306, 0.02624, 1.0, 0.8388, 0.09306, 0.02624, 1.0, 0.8388, 0.09306, 0.02624, 1.0, 0.8388, 0.09306, 0.02624, 1.0, 0.8388, 0.09306, 0.02624, 1.0, 0.8388, 0.09306, 0.02624, 1.0, 0.8388, 0.09306, 0.02624, 1.0, 0.8388, 0.09306, 0.02624, 1.0, 0.8388, 0.09306, 0.02624, 1.0, 0.8388, 0.09306, 0.02624, 1.0, 0.8388, 0.09306, 0.02624, 1.0, 0.8388, 0.09306, 0.02624, 1.0, 0.8388, 0.09306, 0.02624, 1.0, 0.8388, 0.09306, 0.02624, 1.0, 0.8388, 0.09306, 0.02624, 1.0, 0.8388, 0.09306, 0.02624, 1.0, 0.8388, 0.09306, 0.02624, 1.0, 0.8388, 0.09306, 0.02624, 1.0, 0.8388, 0.09306, 0.02624, 1.0, 0.8388, 0.09306, 0.02624, 1.0, 0.8388, 0.09306, 0.02624, 1.0, 0.8388, 0.09306, 0.02624, 1.0, 0.8388, 0.09306, 0.02624, 1.0, 0.8388, 0.09306, 0.02624, 1.0, 0.8388, 0.09306, 0.02624, 1.0, 0.8388, 0.09306, 0.02624, 1.0, 0.8388, 0.09306, 0.02624, 1.0, 0.8388, 0.09306, 0.02624, 1.0, 0.8388, 0.09306, 0.02624, 1.0, 0.8388, 0.09306, 0.02624, 1.0, 0.8388, 0.09306, 0.02624, 1.0, 0.8388, 0.09306, 0.02624, 1.0])
me_plane_005.update()
me_plane_006 = bpy.data.meshes.new('Plane.006')
me_plane_006.from_pydata([(-1.0, -1.0, 0.0), (1.0, -1.0, 0.0), (-1.0, 1.0, 0.0), (1.0, 1.0, 0.0)], [], [(0, 1, 3, 2)])
_uv = me_plane_006.uv_layers.new(name='UVMap')
_uv.uv.foreach_set('vector', [0.0, 0.0, 1.0, 0.0, 1.0, 1.0, 0.0, 1.0])
_ca = me_plane_006.color_attributes.new('Attribute', 'BYTE_COLOR', 'CORNER')
_ca.data.foreach_set('color', [0.0137, 0.001214, 0.001821, 1.0, 0.0137, 0.001214, 0.001821, 1.0, 0.0137, 0.001214, 0.001821, 1.0, 0.0137, 0.001214, 0.001821, 1.0])
me_plane_006.update()
me_cone = bpy.data.meshes.new('Cone')
me_cone.from_pydata([(0.0, 1.0, -1.0), (0.1951, 0.9808, -1.0), (0.3827, 0.9239, -1.0), (0.5556, 0.8315, -1.0), (0.7071, 0.7071, -1.0), (0.8315, 0.5556, -1.0), (0.9239, 0.3827, -1.0), (0.9808, 0.1951, -1.0), (1.0, 0.0, -1.0), (0.9808, -0.1951, -1.0), (0.9239, -0.3827, -1.0), (0.8315, -0.5556, -1.0), (0.7071, -0.7071, -1.0), (0.5556, -0.8315, -1.0), (0.3827, -0.9239, -1.0), (0.1951, -0.9808, -1.0), (0.0, -1.0, -1.0), (-0.1951, -0.9808, -1.0), (-0.3827, -0.9239, -1.0), (-0.5556, -0.8315, -1.0), (-0.7071, -0.7071, -1.0), (-0.8315, -0.5556, -1.0), (-0.9239, -0.3827, -1.0), (-0.9808, -0.1951, -1.0), (-1.0, 0.0, -1.0), (-0.9808, 0.1951, -1.0), (-0.9239, 0.3827, -1.0), (-0.8315, 0.5556, -1.0), (-0.7071, 0.7071, -1.0), (-0.5556, 0.8315, -1.0), (-0.3827, 0.9239, -1.0), (-0.1951, 0.9808, -1.0), (0.04873, 0.05983, 1.022)], [], [(0, 32, 1), (1, 32, 2), (2, 32, 3), (3, 32, 4), (4, 32, 5), (5, 32, 6), (6, 32, 7), (7, 32, 8), (8, 32, 9), (9, 32, 10), (10, 32, 11), (11, 32, 12), (12, 32, 13), (13, 32, 14), (14, 32, 15), (15, 32, 16), (16, 32, 17), (17, 32, 18), (18, 32, 19), (19, 32, 20), (20, 32, 21), (21, 32, 22), (22, 32, 23), (23, 32, 24), (24, 32, 25), (25, 32, 26), (26, 32, 27), (27, 32, 28), (28, 32, 29), (29, 32, 30), (0, 1, 2, 3, 4, 5, 6, 7, 8, 9, 10, 11, 12, 13, 14, 15, 16, 17, 18, 19, 20, 21, 22, 23, 24, 25, 26, 27, 28, 29, 30, 31), (30, 32, 31), (31, 32, 0)])
_uv = me_cone.uv_layers.new(name='UVMap')
_uv.uv.foreach_set('vector', [0.25, 0.49, 0.25, 0.25, 0.2968, 0.4854, 0.2968, 0.4854, 0.25, 0.25, 0.3418, 0.4717, 0.3418, 0.4717, 0.25, 0.25, 0.3833, 0.4496, 0.3833, 0.4496, 0.25, 0.25, 0.4197, 0.4197, 0.4197, 0.4197, 0.25, 0.25, 0.4496, 0.3833, 0.4496, 0.3833, 0.25, 0.25, 0.4717, 0.3418, 0.4717, 0.3418, 0.25, 0.25, 0.4854, 0.2968, 0.4854, 0.2968, 0.25, 0.25, 0.49, 0.25, 0.49, 0.25, 0.25, 0.25, 0.4854, 0.2032, 0.4854, 0.2032, 0.25, 0.25, 0.4717, 0.1582, 0.4717, 0.1582, 0.25, 0.25, 0.4496, 0.1167, 0.4496, 0.1167, 0.25, 0.25, 0.4197, 0.08029, 0.4197, 0.08029, 0.25, 0.25, 0.3833, 0.05045, 0.3833, 0.05045, 0.25, 0.25, 0.3418, 0.02827, 0.3418, 0.02827, 0.25, 0.25, 0.2968, 0.01461, 0.2968, 0.01461, 0.25, 0.25, 0.25, 0.01, 0.25, 0.01, 0.25, 0.25, 0.2032, 0.01461, 0.2032, 0.01461, 0.25, 0.25, 0.1582, 0.02827, 0.1582, 0.02827, 0.25, 0.25, 0.1167, 0.05045, 0.1167, 0.05045, 0.25, 0.25, 0.08029, 0.08029, 0.08029, 0.08029, 0.25, 0.25, 0.05045, 0.1167, 0.05045, 0.1167, 0.25, 0.25, 0.02827, 0.1582, 0.02827, 0.1582, 0.25, 0.25, 0.01461, 0.2032, 0.01461, 0.2032, 0.25, 0.25, 0.01, 0.25, 0.01, 0.25, 0.25, 0.25, 0.01461, 0.2968, 0.01461, 0.2968, 0.25, 0.25, 0.02827, 0.3418, 0.02827, 0.3418, 0.25, 0.25, 0.05045, 0.3833, 0.05045, 0.3833, 0.25, 0.25, 0.08029, 0.4197, 0.08029, 0.4197, 0.25, 0.25, 0.1167, 0.4496, 0.1167, 0.4496, 0.25, 0.25, 0.1582, 0.4717, 0.75, 0.49, 0.7968, 0.4854, 0.8418, 0.4717, 0.8833, 0.4496, 0.9197, 0.4197, 0.9496, 0.3833, 0.9717, 0.3418, 0.9854, 0.2968, 0.99, 0.25, 0.9854, 0.2032, 0.9717, 0.1582, 0.9496, 0.1167, 0.9197, 0.08029, 0.8833, 0.05045, 0.8418, 0.02827, 0.7968, 0.01461, 0.75, 0.01, 0.7032, 0.01461, 0.6582, 0.02827, 0.6167, 0.05045, 0.5803, 0.08029, 0.5504, 0.1167, 0.5283, 0.1582, 0.5146, 0.2032, 0.51, 0.25, 0.5146, 0.2968, 0.5283, 0.3418, 0.5504, 0.3833, 0.5803, 0.4197, 0.6167, 0.4496, 0.6582, 0.4717, 0.7032, 0.4854, 0.1582, 0.4717, 0.25, 0.25, 0.2032, 0.4854, 0.2032, 0.4854, 0.25, 0.25, 0.25, 0.49])
_ca = me_cone.color_attributes.new('Attribute', 'BYTE_COLOR', 'CORNER')
_ca.data.foreach_set('color', [1.0, 1.0, 1.0, 1.0, 0.07421, 0.08866, 0.02843, 1.0, 1.0, 1.0, 1.0, 1.0, 1.0, 1.0, 1.0, 1.0, 0.07421, 0.08866, 0.02843, 1.0, 1.0, 1.0, 1.0, 1.0, 1.0, 1.0, 1.0, 1.0, 0.07421, 0.08866, 0.02843, 1.0, 1.0, 1.0, 1.0, 1.0, 1.0, 1.0, 1.0, 1.0, 0.07421, 0.08866, 0.02843, 1.0, 0.07421, 0.08866, 0.02843, 1.0, 0.07421, 0.08866, 0.02843, 1.0, 0.07421, 0.08866, 0.02843, 1.0, 0.07421, 0.08866, 0.02843, 1.0, 0.07421, 0.08866, 0.02843, 1.0, 0.07421, 0.08866, 0.02843, 1.0, 0.07421, 0.08866, 0.02843, 1.0, 0.07421, 0.08866, 0.02843, 1.0, 0.07421, 0.08866, 0.02843, 1.0, 0.07421, 0.08866, 0.02843, 1.0, 0.07421, 0.08866, 0.02843, 1.0, 0.07421, 0.08866, 0.02843, 1.0, 0.07421, 0.08866, 0.02843, 1.0, 0.07421, 0.08866, 0.02843, 1.0, 0.07421, 0.08866, 0.02843, 1.0, 0.07421, 0.08866, 0.02843, 1.0, 0.07421, 0.08866, 0.02843, 1.0, 0.07421, 0.08866, 0.02843, 1.0, 0.07421, 0.08866, 0.02843, 1.0, 0.07421, 0.08866, 0.02843, 1.0, 0.07421, 0.08866, 0.02843, 1.0, 0.07421, 0.08866, 0.02843, 1.0, 0.07421, 0.08866, 0.02843, 1.0, 0.07421, 0.08866, 0.02843, 1.0, 0.07421, 0.08866, 0.02843, 1.0, 0.07421, 0.08866, 0.02843, 1.0, 0.07421, 0.08866, 0.02843, 1.0, 0.07421, 0.08866, 0.02843, 1.0, 0.07421, 0.08866, 0.02843, 1.0, 0.07421, 0.08866, 0.02843, 1.0, 0.07421, 0.08866, 0.02843, 1.0, 0.07421, 0.08866, 0.02843, 1.0, 0.07421, 0.08866, 0.02843, 1.0, 0.07421, 0.08866, 0.02843, 1.0, 0.07421, 0.08866, 0.02843, 1.0, 0.07421, 0.08866, 0.02843, 1.0, 0.07421, 0.08866, 0.02843, 1.0, 0.07421, 0.08866, 0.02843, 1.0, 0.07421, 0.08866, 0.02843, 1.0, 0.07421, 0.08866, 0.02843, 1.0, 0.07421, 0.08866, 0.02843, 1.0, 0.07421, 0.08866, 0.02843, 1.0, 0.07421, 0.08866, 0.02843, 1.0, 0.07421, 0.08866, 0.02843, 1.0, 0.07421, 0.08866, 0.02843, 1.0, 0.07421, 0.08866, 0.02843, 1.0, 0.07421, 0.08866, 0.02843, 1.0, 0.07421, 0.08866, 0.02843, 1.0, 0.07421, 0.08866, 0.02843, 1.0, 0.07421, 0.08866, 0.02843, 1.0, 0.07421, 0.08866, 0.02843, 1.0, 0.07421, 0.08866, 0.02843, 1.0, 0.07421, 0.08866, 0.02843, 1.0, 0.07421, 0.08866, 0.02843, 1.0, 0.07421, 0.08866, 0.02843, 1.0, 0.07421, 0.08866, 0.02843, 1.0, 0.07421, 0.08866, 0.02843, 1.0, 0.956, 0.956, 0.956, 0.8353, 0.956, 0.956, 0.956, 0.8353, 0.07421, 0.08866, 0.02843, 1.0, 1.0, 1.0, 1.0, 1.0, 1.0, 1.0, 1.0, 1.0, 0.07421, 0.08866, 0.02843, 1.0, 1.0, 1.0, 1.0, 1.0, 1.0, 1.0, 1.0, 1.0, 0.07421, 0.08866, 0.02843, 1.0, 1.0, 1.0, 1.0, 1.0, 1.0, 1.0, 1.0, 1.0, 0.07421, 0.08866, 0.02843, 1.0, 1.0, 1.0, 1.0, 1.0, 1.0, 1.0, 1.0, 1.0, 0.07421, 0.08866, 0.02843, 1.0, 1.0, 1.0, 1.0, 1.0, 1.0, 1.0, 1.0, 1.0, 0.07421, 0.08866, 0.02843, 1.0, 1.0, 1.0, 1.0, 1.0, 1.0, 1.0, 1.0, 1.0, 0.07421, 0.08866, 0.02843, 1.0, 1.0, 1.0, 1.0, 1.0, 1.0, 1.0, 1.0, 1.0, 1.0, 1.0, 1.0, 1.0, 1.0, 1.0, 1.0, 1.0, 1.0, 1.0, 1.0, 1.0, 0.07421, 0.08866, 0.02843, 1.0, 0.07421, 0.08866, 0.02843, 1.0, 0.07421, 0.08866, 0.02843, 1.0, 0.07421, 0.08866, 0.02843, 1.0, 0.07421, 0.08866, 0.02843, 1.0, 0.07421, 0.08866, 0.02843, 1.0, 0.07421, 0.08866, 0.02843, 1.0, 0.07421, 0.08866, 0.02843, 1.0, 0.07421, 0.08866, 0.02843, 1.0, 0.07421, 0.08866, 0.02843, 1.0, 0.07421, 0.08866, 0.02843, 1.0, 0.07421, 0.08866, 0.02843, 1.0, 0.07421, 0.08866, 0.02843, 1.0, 0.07421, 0.08866, 0.02843, 1.0, 0.07421, 0.08866, 0.02843, 1.0, 0.07421, 0.08866, 0.02843, 1.0, 0.07421, 0.08866, 0.02843, 1.0, 0.07421, 0.08866, 0.02843, 1.0, 0.07421, 0.08866, 0.02843, 1.0, 0.956, 0.956, 0.956, 0.8353, 1.0, 1.0, 1.0, 1.0, 1.0, 1.0, 1.0, 1.0, 1.0, 1.0, 1.0, 1.0, 1.0, 1.0, 1.0, 1.0, 1.0, 1.0, 1.0, 1.0, 1.0, 1.0, 1.0, 1.0, 1.0, 1.0, 1.0, 1.0, 1.0, 1.0, 1.0, 1.0, 1.0, 1.0, 1.0, 1.0, 0.07421, 0.08866, 0.02843, 1.0, 1.0, 1.0, 1.0, 1.0, 1.0, 1.0, 1.0, 1.0, 0.07421, 0.08866, 0.02843, 1.0, 1.0, 1.0, 1.0, 1.0])
me_cone.update()
me_cone_001 = bpy.data.meshes.new('Cone.001')
me_cone_001.from_pydata([(0.0, 1.0, -1.0), (0.1951, 0.9808, -1.0), (0.3827, 0.9239, -1.0), (0.5556, 0.8315, -1.0), (0.7071, 0.7071, -1.0), (0.8315, 0.5556, -1.0), (0.9239, 0.3827, -1.0), (0.9808, 0.1951, -1.0), (1.0, 0.0, -1.0), (0.9808, -0.1951, -1.0), (0.9239, -0.3827, -1.0), (0.8315, -0.5556, -1.0), (0.7071, -0.7071, -1.0), (0.5556, -0.8315, -1.0), (0.3827, -0.9239, -1.0), (0.1951, -0.9808, -1.0), (0.0, -1.0, -1.0), (-0.1951, -0.9808, -1.0), (-0.3827, -0.9239, -1.0), (-0.5556, -0.8315, -1.0), (-0.7071, -0.7071, -1.0), (-0.8315, -0.5556, -1.0), (-0.9239, -0.3827, -1.0), (-0.9808, -0.1951, -1.0), (-1.0, 0.0, -1.0), (-0.9808, 0.1951, -1.0), (-0.9239, 0.3827, -1.0), (-0.8315, 0.5556, -1.0), (-0.7071, 0.7071, -1.0), (-0.5556, 0.8315, -1.0), (-0.3827, 0.9239, -1.0), (-0.1951, 0.9808, -1.0), (-0.0821, 0.9671, -0.211)], [], [(0, 32, 1), (1, 32, 2), (2, 32, 3), (3, 32, 4), (4, 32, 5), (5, 32, 6), (6, 32, 7), (7, 32, 8), (8, 32, 9), (9, 32, 10), (10, 32, 11), (11, 32, 12), (12, 32, 13), (13, 32, 14), (14, 32, 15), (15, 32, 16), (16, 32, 17), (17, 32, 18), (18, 32, 19), (19, 32, 20), (20, 32, 21), (21, 32, 22), (22, 32, 23), (23, 32, 24), (24, 32, 25), (25, 32, 26), (26, 32, 27), (27, 32, 28), (28, 32, 29), (29, 32, 30), (0, 1, 2, 3, 4, 5, 6, 7, 8, 9, 10, 11, 12, 13, 14, 15, 16, 17, 18, 19, 20, 21, 22, 23, 24, 25, 26, 27, 28, 29, 30, 31), (30, 32, 31), (31, 32, 0)])
_uv = me_cone_001.uv_layers.new(name='UVMap')
_uv.uv.foreach_set('vector', [0.25, 0.49, 0.25, 0.25, 0.2968, 0.4854, 0.2968, 0.4854, 0.25, 0.25, 0.3418, 0.4717, 0.3418, 0.4717, 0.25, 0.25, 0.3833, 0.4496, 0.3833, 0.4496, 0.25, 0.25, 0.4197, 0.4197, 0.4197, 0.4197, 0.25, 0.25, 0.4496, 0.3833, 0.4496, 0.3833, 0.25, 0.25, 0.4717, 0.3418, 0.4717, 0.3418, 0.25, 0.25, 0.4854, 0.2968, 0.4854, 0.2968, 0.25, 0.25, 0.49, 0.25, 0.49, 0.25, 0.25, 0.25, 0.4854, 0.2032, 0.4854, 0.2032, 0.25, 0.25, 0.4717, 0.1582, 0.4717, 0.1582, 0.25, 0.25, 0.4496, 0.1167, 0.4496, 0.1167, 0.25, 0.25, 0.4197, 0.08029, 0.4197, 0.08029, 0.25, 0.25, 0.3833, 0.05045, 0.3833, 0.05045, 0.25, 0.25, 0.3418, 0.02827, 0.3418, 0.02827, 0.25, 0.25, 0.2968, 0.01461, 0.2968, 0.01461, 0.25, 0.25, 0.25, 0.01, 0.25, 0.01, 0.25, 0.25, 0.2032, 0.01461, 0.2032, 0.01461, 0.25, 0.25, 0.1582, 0.02827, 0.1582, 0.02827, 0.25, 0.25, 0.1167, 0.05045, 0.1167, 0.05045, 0.25, 0.25, 0.08029, 0.08029, 0.08029, 0.08029, 0.25, 0.25, 0.05045, 0.1167, 0.05045, 0.1167, 0.25, 0.25, 0.02827, 0.1582, 0.02827, 0.1582, 0.25, 0.25, 0.01461, 0.2032, 0.01461, 0.2032, 0.25, 0.25, 0.01, 0.25, 0.01, 0.25, 0.25, 0.25, 0.01461, 0.2968, 0.01461, 0.2968, 0.25, 0.25, 0.02827, 0.3418, 0.02827, 0.3418, 0.25, 0.25, 0.05045, 0.3833, 0.05045, 0.3833, 0.25, 0.25, 0.08029, 0.4197, 0.08029, 0.4197, 0.25, 0.25, 0.1167, 0.4496, 0.1167, 0.4496, 0.25, 0.25, 0.1582, 0.4717, 0.75, 0.49, 0.7968, 0.4854, 0.8418, 0.4717, 0.8833, 0.4496, 0.9197, 0.4197, 0.9496, 0.3833, 0.9717, 0.3418, 0.9854, 0.2968, 0.99, 0.25, 0.9854, 0.2032, 0.9717, 0.1582, 0.9496, 0.1167, 0.9197, 0.08029, 0.8833, 0.05045, 0.8418, 0.02827, 0.7968, 0.01461, 0.75, 0.01, 0.7032, 0.01461, 0.6582, 0.02827, 0.6167, 0.05045, 0.5803, 0.08029, 0.5504, 0.1167, 0.5283, 0.1582, 0.5146, 0.2032, 0.51, 0.25, 0.5146, 0.2968, 0.5283, 0.3418, 0.5504, 0.3833, 0.5803, 0.4197, 0.6167, 0.4496, 0.6582, 0.4717, 0.7032, 0.4854, 0.1582, 0.4717, 0.25, 0.25, 0.2032, 0.4854, 0.2032, 0.4854, 0.25, 0.25, 0.25, 0.49])
_ca = me_cone_001.color_attributes.new('Attribute', 'BYTE_COLOR', 'CORNER')
_ca.data.foreach_set('color', [1.0, 1.0, 1.0, 1.0, 0.07421, 0.08866, 0.02843, 1.0, 1.0, 1.0, 1.0, 1.0, 1.0, 1.0, 1.0, 1.0, 0.07421, 0.08866, 0.02843, 1.0, 1.0, 1.0, 1.0, 1.0, 1.0, 1.0, 1.0, 1.0, 0.07421, 0.08866, 0.02843, 1.0, 1.0, 1.0, 1.0, 1.0, 1.0, 1.0, 1.0, 1.0, 0.07421, 0.08866, 0.02843, 1.0, 0.07421, 0.08866, 0.02843, 1.0, 0.07421, 0.08866, 0.02843, 1.0, 0.07421, 0.08866, 0.02843, 1.0, 0.07421, 0.08866, 0.02843, 1.0, 0.07421, 0.08866, 0.02843, 1.0, 0.07421, 0.08866, 0.02843, 1.0, 0.07421, 0.08866, 0.02843, 1.0, 0.07421, 0.08866, 0.02843, 1.0, 0.07421, 0.08866, 0.02843, 1.0, 0.07421, 0.08866, 0.02843, 1.0, 0.07421, 0.08866, 0.02843, 1.0, 0.07421, 0.08866, 0.02843, 1.0, 0.07421, 0.08866, 0.02843, 1.0, 0.07421, 0.08866, 0.02843, 1.0, 0.07421, 0.08866, 0.02843, 1.0, 0.07421, 0.08866, 0.02843, 1.0, 0.07421, 0.08866, 0.02843, 1.0, 0.07421, 0.08866, 0.02843, 1.0, 0.07421, 0.08866, 0.02843, 1.0, 0.07421, 0.08866, 0.02843, 1.0, 0.07421, 0.08866, 0.02843, 1.0, 0.07421, 0.08866, 0.02843, 1.0, 0.07421, 0.08866, 0.02843, 1.0, 0.07421, 0.08866, 0.02843, 1.0, 0.07421, 0.08866, 0.02843, 1.0, 0.07421, 0.08866, 0.02843, 1.0, 0.07421, 0.08866, 0.02843, 1.0, 0.07421, 0.08866, 0.02843, 1.0, 0.07421, 0.08866, 0.02843, 1.0, 0.07421, 0.08866, 0.02843, 1.0, 0.07421, 0.08866, 0.02843, 1.0, 0.07421, 0.08866, 0.02843, 1.0, 0.07421, 0.08866, 0.02843, 1.0, 0.07421, 0.08866, 0.02843, 1.0, 0.07421, 0.08866, 0.02843, 1.0, 0.07421, 0.08866, 0.02843, 1.0, 0.07421, 0.08866, 0.02843, 1.0, 0.07421, 0.08866, 0.02843, 1.0, 0.07421, 0.08866, 0.02843, 1.0, 0.07421, 0.08866, 0.02843, 1.0, 0.07421, 0.08866, 0.02843, 1.0, 0.07421, 0.08866, 0.02843, 1.0, 0.07421, 0.08866, 0.02843, 1.0, 0.07421, 0.08866, 0.02843, 1.0, 0.07421, 0.08866, 0.02843, 1.0, 0.07421, 0.08866, 0.02843, 1.0, 0.07421, 0.08866, 0.02843, 1.0, 0.07421, 0.08866, 0.02843, 1.0, 0.07421, 0.08866, 0.02843, 1.0, 0.07421, 0.08866, 0.02843, 1.0, 0.07421, 0.08866, 0.02843, 1.0, 0.07421, 0.08866, 0.02843, 1.0, 0.07421, 0.08866, 0.02843, 1.0, 0.07421, 0.08866, 0.02843, 1.0, 0.07421, 0.08866, 0.02843, 1.0, 0.07421, 0.08866, 0.02843, 1.0, 0.07421, 0.08866, 0.02843, 1.0, 0.956, 0.956, 0.956, 0.8353, 0.956, 0.956, 0.956, 0.8353, 0.07421, 0.08866, 0.02843, 1.0, 1.0, 1.0, 1.0, 1.0, 1.0, 1.0, 1.0, 1.0, 0.07421, 0.08866, 0.02843, 1.0, 1.0, 1.0, 1.0, 1.0, 1.0, 1.0, 1.0, 1.0, 0.07421, 0.08866, 0.02843, 1.0, 1.0, 1.0, 1.0, 1.0, 1.0, 1.0, 1.0, 1.0, 0.07421, 0.08866, 0.02843, 1.0, 1.0, 1.0, 1.0, 1.0, 1.0, 1.0, 1.0, 1.0, 0.07421, 0.08866, 0.02843, 1.0, 1.0, 1.0, 1.0, 1.0, 1.0, 1.0, 1.0, 1.0, 0.07421, 0.08866, 0.02843, 1.0, 1.0, 1.0, 1.0, 1.0, 1.0, 1.0, 1.0, 1.0, 0.07421, 0.08866, 0.02843, 1.0, 1.0, 1.0, 1.0, 1.0, 1.0, 1.0, 1.0, 1.0, 1.0, 1.0, 1.0, 1.0, 1.0, 1.0, 1.0, 1.0, 1.0, 1.0, 1.0, 1.0, 0.07421, 0.08866, 0.02843, 1.0, 0.07421, 0.08866, 0.02843, 1.0, 0.07421, 0.08866, 0.02843, 1.0, 0.07421, 0.08866, 0.02843, 1.0, 0.07421, 0.08866, 0.02843, 1.0, 0.07421, 0.08866, 0.02843, 1.0, 0.07421, 0.08866, 0.02843, 1.0, 0.07421, 0.08866, 0.02843, 1.0, 0.07421, 0.08866, 0.02843, 1.0, 0.07421, 0.08866, 0.02843, 1.0, 0.07421, 0.08866, 0.02843, 1.0, 0.07421, 0.08866, 0.02843, 1.0, 0.07421, 0.08866, 0.02843, 1.0, 0.07421, 0.08866, 0.02843, 1.0, 0.07421, 0.08866, 0.02843, 1.0, 0.07421, 0.08866, 0.02843, 1.0, 0.07421, 0.08866, 0.02843, 1.0, 0.07421, 0.08866, 0.02843, 1.0, 0.07421, 0.08866, 0.02843, 1.0, 0.956, 0.956, 0.956, 0.8353, 1.0, 1.0, 1.0, 1.0, 1.0, 1.0, 1.0, 1.0, 1.0, 1.0, 1.0, 1.0, 1.0, 1.0, 1.0, 1.0, 1.0, 1.0, 1.0, 1.0, 1.0, 1.0, 1.0, 1.0, 1.0, 1.0, 1.0, 1.0, 1.0, 1.0, 1.0, 1.0, 1.0, 1.0, 1.0, 1.0, 0.07421, 0.08866, 0.02843, 1.0, 1.0, 1.0, 1.0, 1.0, 1.0, 1.0, 1.0, 1.0, 0.07421, 0.08866, 0.02843, 1.0, 1.0, 1.0, 1.0, 1.0])
me_cone_001.update()
me_cube_004 = bpy.data.meshes.new('Cube.004')
me_cube_004.from_pydata([(-1.0, -1.0, -1.0), (-1.0, -1.0, 1.0), (-1.0, 1.0, -1.0), (-1.0, 1.0, 1.0), (1.0, -1.0, -1.0), (1.0, -1.0, 1.0), (1.0, 1.0, -1.0), (1.0, 1.0, 1.0)], [], [(0, 1, 3, 2), (2, 3, 7, 6), (6, 7, 5, 4), (4, 5, 1, 0), (2, 6, 4, 0), (7, 3, 1, 5)])
_uv = me_cube_004.uv_layers.new(name='UVMap')
_uv.uv.foreach_set('vector', [0.375, 0.0, 0.625, 0.0, 0.625, 0.25, 0.375, 0.25, 0.375, 0.25, 0.625, 0.25, 0.625, 0.5, 0.375, 0.5, 0.375, 0.5, 0.625, 0.5, 0.625, 0.75, 0.375, 0.75, 0.375, 0.75, 0.625, 0.75, 0.625, 1.0, 0.375, 1.0, 0.125, 0.5, 0.375, 0.5, 0.375, 0.75, 0.125, 0.75, 0.625, 0.5, 0.875, 0.5, 0.875, 0.75, 0.625, 0.75])
_ca = me_cube_004.color_attributes.new('Attribute', 'BYTE_COLOR', 'CORNER')
_ca.data.foreach_set('color', [0.7758, 0.6376, 0.07227, 1.0, 0.7758, 0.6376, 0.07227, 1.0, 0.0137, 0.001214, 0.001821, 1.0, 0.0137, 0.001214, 0.001821, 1.0, 0.0137, 0.001214, 0.001821, 1.0, 0.0137, 0.001214, 0.001821, 1.0, 0.0137, 0.001214, 0.001821, 1.0, 0.0137, 0.001214, 0.001821, 1.0, 0.0137, 0.001214, 0.001821, 1.0, 0.0137, 0.001214, 0.001821, 1.0, 0.7758, 0.6376, 0.07227, 1.0, 0.7758, 0.6376, 0.07227, 1.0, 0.7758, 0.6376, 0.07227, 1.0, 0.7758, 0.6376, 0.07227, 1.0, 0.7758, 0.6376, 0.07227, 1.0, 0.7758, 0.6376, 0.07227, 1.0, 0.0137, 0.001214, 0.001821, 1.0, 0.0137, 0.001214, 0.001821, 1.0, 0.7758, 0.6376, 0.07227, 1.0, 0.7758, 0.6376, 0.07227, 1.0, 0.0137, 0.001214, 0.001821, 1.0, 0.0137, 0.001214, 0.001821, 1.0, 0.7758, 0.6376, 0.07227, 1.0, 0.7758, 0.6376, 0.07227, 1.0])
me_cube_004.update()
me_cube_005 = bpy.data.meshes.new('Cube.005')
me_cube_005.from_pydata([(-1.0, -1.0, -1.0), (-1.0, -1.0, 1.0), (-1.0, 1.0, -1.0), (-1.0, 1.0, 1.0), (1.0, -1.0, -1.0), (1.0, -1.0, 1.0), (1.0, 1.0, -1.0), (1.0, 1.0, 1.0)], [], [(0, 1, 3, 2), (2, 3, 7, 6), (6, 7, 5, 4), (4, 5, 1, 0), (2, 6, 4, 0), (7, 3, 1, 5)])
_uv = me_cube_005.uv_layers.new(name='UVMap')
_uv.uv.foreach_set('vector', [0.375, 0.0, 0.625, 0.0, 0.625, 0.25, 0.375, 0.25, 0.375, 0.25, 0.625, 0.25, 0.625, 0.5, 0.375, 0.5, 0.375, 0.5, 0.625, 0.5, 0.625, 0.75, 0.375, 0.75, 0.375, 0.75, 0.625, 0.75, 0.625, 1.0, 0.375, 1.0, 0.125, 0.5, 0.375, 0.5, 0.375, 0.75, 0.125, 0.75, 0.625, 0.5, 0.875, 0.5, 0.875, 0.75, 0.625, 0.75])
_ca = me_cube_005.color_attributes.new('Attribute', 'BYTE_COLOR', 'CORNER')
_ca.data.foreach_set('color', [0.7758, 0.6376, 0.07227, 1.0, 0.7758, 0.6376, 0.07227, 1.0, 0.0137, 0.001214, 0.001821, 1.0, 0.0137, 0.001214, 0.001821, 1.0, 0.0137, 0.001214, 0.001821, 1.0, 0.0137, 0.001214, 0.001821, 1.0, 0.0137, 0.001214, 0.001821, 1.0, 0.0137, 0.001214, 0.001821, 1.0, 0.0137, 0.001214, 0.001821, 1.0, 0.0137, 0.001214, 0.001821, 1.0, 0.7758, 0.6376, 0.07227, 1.0, 0.7758, 0.6376, 0.07227, 1.0, 0.7758, 0.6376, 0.07227, 1.0, 0.7758, 0.6376, 0.07227, 1.0, 0.7758, 0.6376, 0.07227, 1.0, 0.7758, 0.6376, 0.07227, 1.0, 0.0137, 0.001214, 0.001821, 1.0, 0.0137, 0.001214, 0.001821, 1.0, 0.7758, 0.6376, 0.07227, 1.0, 0.7758, 0.6376, 0.07227, 1.0, 0.0137, 0.001214, 0.001821, 1.0, 0.0137, 0.001214, 0.001821, 1.0, 0.7758, 0.6376, 0.07227, 1.0, 0.7758, 0.6376, 0.07227, 1.0])
me_cube_005.update()
me_cube_008 = bpy.data.meshes.new('Cube.008')
me_cube_008.from_pydata([(-1.0, -1.0, -1.0), (-1.0, -1.0, 1.0), (-1.0, 1.0, -1.0), (-1.0, 1.0, 1.0), (1.0, -1.0, -1.0), (1.0, -1.0, 1.0), (1.0, 1.0, -1.0), (1.0, 1.0, 1.0)], [], [(0, 1, 3, 2), (2, 3, 7, 6), (6, 7, 5, 4), (4, 5, 1, 0), (2, 6, 4, 0), (7, 3, 1, 5)])
_uv = me_cube_008.uv_layers.new(name='UVMap')
_uv.uv.foreach_set('vector', [0.375, 0.0, 0.625, 0.0, 0.625, 0.25, 0.375, 0.25, 0.375, 0.25, 0.625, 0.25, 0.625, 0.5, 0.375, 0.5, 0.375, 0.5, 0.625, 0.5, 0.625, 0.75, 0.375, 0.75, 0.375, 0.75, 0.625, 0.75, 0.625, 1.0, 0.375, 1.0, 0.125, 0.5, 0.375, 0.5, 0.375, 0.75, 0.125, 0.75, 0.625, 0.5, 0.875, 0.5, 0.875, 0.75, 0.625, 0.75])
_ca = me_cube_008.color_attributes.new('Attribute', 'BYTE_COLOR', 'CORNER')
_ca.data.foreach_set('color', [0.7758, 0.6376, 0.07227, 1.0, 0.7758, 0.6376, 0.07227, 1.0, 0.7758, 0.6376, 0.07227, 1.0, 0.7758, 0.6376, 0.07227, 1.0, 0.7758, 0.6376, 0.07227, 1.0, 0.7758, 0.6376, 0.07227, 1.0, 0.7758, 0.6376, 0.07227, 1.0, 0.7758, 0.6376, 0.07227, 1.0, 0.7758, 0.6376, 0.07227, 1.0, 0.7758, 0.6376, 0.07227, 1.0, 0.7758, 0.6376, 0.07227, 1.0, 0.7758, 0.6376, 0.07227, 1.0, 0.7758, 0.6376, 0.07227, 1.0, 0.7758, 0.6376, 0.07227, 1.0, 0.7758, 0.6376, 0.07227, 1.0, 0.7758, 0.6376, 0.07227, 1.0, 0.7758, 0.6376, 0.07227, 1.0, 0.7758, 0.6376, 0.07227, 1.0, 0.7758, 0.6376, 0.07227, 1.0, 0.7758, 0.6376, 0.07227, 1.0, 0.7758, 0.6376, 0.07227, 1.0, 0.7758, 0.6376, 0.07227, 1.0, 0.7758, 0.6376, 0.07227, 1.0, 0.7758, 0.6376, 0.07227, 1.0])
me_cube_008.update()
me_cube_006 = bpy.data.meshes.new('Cube.006')
me_cube_006.from_pydata([(-1.0, -1.0, -1.0), (-1.0, -1.0, 1.0), (-1.0, 1.0, -1.0), (-1.0, 1.0, 1.0), (1.0, -1.0, -1.0), (1.0, -1.0, 1.0), (1.0, 1.0, -1.0), (1.0, 1.0, 1.0)], [], [(0, 1, 3, 2), (2, 3, 7, 6), (6, 7, 5, 4), (4, 5, 1, 0), (2, 6, 4, 0), (7, 3, 1, 5)])
_uv = me_cube_006.uv_layers.new(name='UVMap')
_uv.uv.foreach_set('vector', [0.375, 0.0, 0.625, 0.0, 0.625, 0.25, 0.375, 0.25, 0.375, 0.25, 0.625, 0.25, 0.625, 0.5, 0.375, 0.5, 0.375, 0.5, 0.625, 0.5, 0.625, 0.75, 0.375, 0.75, 0.375, 0.75, 0.625, 0.75, 0.625, 1.0, 0.375, 1.0, 0.125, 0.5, 0.375, 0.5, 0.375, 0.75, 0.125, 0.75, 0.625, 0.5, 0.875, 0.5, 0.875, 0.75, 0.625, 0.75])
_ca = me_cube_006.color_attributes.new('Attribute', 'BYTE_COLOR', 'CORNER')
_ca.data.foreach_set('color', [0.7758, 0.6376, 0.07227, 1.0, 0.7758, 0.6376, 0.07227, 1.0, 0.0137, 0.001214, 0.001821, 1.0, 0.0137, 0.001214, 0.001821, 1.0, 0.0137, 0.001214, 0.001821, 1.0, 0.0137, 0.001214, 0.001821, 1.0, 0.0137, 0.001214, 0.001821, 1.0, 0.0137, 0.001214, 0.001821, 1.0, 0.0137, 0.001214, 0.001821, 1.0, 0.0137, 0.001214, 0.001821, 1.0, 0.7758, 0.6376, 0.07227, 1.0, 0.7758, 0.6376, 0.07227, 1.0, 0.7758, 0.6376, 0.07227, 1.0, 0.7758, 0.6376, 0.07227, 1.0, 0.7758, 0.6376, 0.07227, 1.0, 0.7758, 0.6376, 0.07227, 1.0, 0.0137, 0.001214, 0.001821, 1.0, 0.0137, 0.001214, 0.001821, 1.0, 0.7758, 0.6376, 0.07227, 1.0, 0.7758, 0.6376, 0.07227, 1.0, 0.0137, 0.001214, 0.001821, 1.0, 0.0137, 0.001214, 0.001821, 1.0, 0.7758, 0.6376, 0.07227, 1.0, 0.7758, 0.6376, 0.07227, 1.0])
me_cube_006.update()
me_cube_007 = bpy.data.meshes.new('Cube.007')
me_cube_007.from_pydata([(-1.0, -1.0, -1.0), (-1.0, -1.0, 1.0), (-1.0, 1.0, -1.0), (-1.0, 1.0, 1.0), (1.0, -1.0, -1.0), (1.0, -1.0, 1.0), (1.0, 1.0, -1.0), (1.0, 1.0, 1.0)], [], [(0, 1, 3, 2), (2, 3, 7, 6), (6, 7, 5, 4), (4, 5, 1, 0), (2, 6, 4, 0), (7, 3, 1, 5)])
_uv = me_cube_007.uv_layers.new(name='UVMap')
_uv.uv.foreach_set('vector', [0.375, 0.0, 0.625, 0.0, 0.625, 0.25, 0.375, 0.25, 0.375, 0.25, 0.625, 0.25, 0.625, 0.5, 0.375, 0.5, 0.375, 0.5, 0.625, 0.5, 0.625, 0.75, 0.375, 0.75, 0.375, 0.75, 0.625, 0.75, 0.625, 1.0, 0.375, 1.0, 0.125, 0.5, 0.375, 0.5, 0.375, 0.75, 0.125, 0.75, 0.625, 0.5, 0.875, 0.5, 0.875, 0.75, 0.625, 0.75])
_ca = me_cube_007.color_attributes.new('Attribute', 'BYTE_COLOR', 'CORNER')
_ca.data.foreach_set('color', [0.7758, 0.6376, 0.07227, 1.0, 0.7758, 0.6376, 0.07227, 1.0, 0.0137, 0.001214, 0.001821, 1.0, 0.0137, 0.001214, 0.001821, 1.0, 0.0137, 0.001214, 0.001821, 1.0, 0.0137, 0.001214, 0.001821, 1.0, 0.0137, 0.001214, 0.001821, 1.0, 0.0137, 0.001214, 0.001821, 1.0, 0.0137, 0.001214, 0.001821, 1.0, 0.0137, 0.001214, 0.001821, 1.0, 0.7758, 0.6376, 0.07227, 1.0, 0.7758, 0.6376, 0.07227, 1.0, 0.7758, 0.6376, 0.07227, 1.0, 0.7758, 0.6376, 0.07227, 1.0, 0.7758, 0.6376, 0.07227, 1.0, 0.7758, 0.6376, 0.07227, 1.0, 0.0137, 0.001214, 0.001821, 1.0, 0.0137, 0.001214, 0.001821, 1.0, 0.7758, 0.6376, 0.07227, 1.0, 0.7758, 0.6376, 0.07227, 1.0, 0.0137, 0.001214, 0.001821, 1.0, 0.0137, 0.001214, 0.001821, 1.0, 0.7758, 0.6376, 0.07227, 1.0, 0.7758, 0.6376, 0.07227, 1.0])
me_cube_007.update()

# ---- objects
ob_parrot = bpy.data.objects.new('Parrot', me_cube)
ob_light = bpy.data.objects.new('Light', light_light)
ob_camera = bpy.data.objects.new('Camera', cam_camera)
ob_fmm = bpy.data.objects.new('FMM', me_cube_001)
ob_tabletop = bpy.data.objects.new('TableTop', me_plane)
ob_cube = bpy.data.objects.new('Cube', me_cube_002)
ob_eye_white_l = bpy.data.objects.new('Eye White L', me_plane_001)
ob_eye_white_r = bpy.data.objects.new('Eye White R', me_plane_002)
ob_eye_black_r = bpy.data.objects.new('Eye Black R', me_plane_003)
ob_eye_lid_r = bpy.data.objects.new('Eye Lid R', me_plane_004)
ob_eye_lid_l = bpy.data.objects.new('Eye Lid L', me_plane_005)
ob_eye_black_r_001 = bpy.data.objects.new('Eye Black R.001', me_plane_006)
ob_cone = bpy.data.objects.new('Cone', me_cone)
ob_cone_001 = bpy.data.objects.new('Cone.001', me_cone_001)
ob_eye_l = bpy.data.objects.new('Eye L', me_cube_004)
ob_eye_r = bpy.data.objects.new('Eye R', me_cube_005)
ob_mlh = bpy.data.objects.new('MLH', me_cube_008)
ob_eye_r_001 = bpy.data.objects.new('Eye R.001', me_cube_006)
ob_eye_l_001 = bpy.data.objects.new('Eye L.001', me_cube_007)

# ---- transforms, parenting, visibility, modifiers, constraints
ob_parrot.location = (-0.6278, 5.67, 1.391)
ob_parrot.rotation_euler = (0.0, -0.0, 0.5236)
ob_parrot.lock_rotations_4d = False
ob_parrot.empty_display_type = 'ARROWS'
ob_parrot.lineart.crease_threshold = 0.0
ob_light.location = (4.076, 1.005, 5.904)
ob_light.rotation_euler = (0.6503, 0.05522, 1.866)
ob_light.lock_rotations_4d = False
ob_light.empty_display_type = 'ARROWS'
ob_light.color = (0.0, 0.0, 0.0, 0.0)
ob_light.lineart.crease_threshold = 0.0
ob_camera.location = (20.0, 0.0, 3.0)
ob_camera.rotation_euler = (1.484, 6.224e-09, 1.571)
ob_camera.lock_rotations_4d = False
ob_camera.empty_display_type = 'ARROWS'
ob_camera.color = (0.0, 0.0, 0.0, 0.0)
ob_camera.display_type = 'WIRE'
ob_camera.lineart.crease_threshold = 0.0
ob_fmm.location = (0.0, -5.0, 0.0)
ob_fmm.rotation_euler = (0.0, 0.0, -0.5236)
ob_tabletop.location = (0.0, 0.0, -1.0)
ob_tabletop.scale = (14.07, 14.07, 14.07)
ob_cube.location = (0.6696, 3.338, 0.5)
ob_cube.rotation_euler = (0.0, -0.0, 0.5236)
ob_cube.scale = (3.739, 1.239, 0.1953)
ob_eye_white_l.parent = ob_parrot
ob_eye_white_l.matrix_parent_inverse = Matrix(((0.866, 0.5, 0.0, -2.291), (-0.5, 0.866, -0.0, -5.224), (0.0, 0.0, 1.0, -1.0), (-0.0, 0.0, -0.0, 1.0)))
ob_eye_white_l.location = (0.3251, 5.021, 1.12)
ob_eye_white_l.rotation_euler = (1.047, 1.571, 0.0)
ob_eye_white_l.scale = (0.4222, 0.4222, 0.4222)
_m = ob_eye_white_l.modifiers.new('Subdivision', 'SUBSURF')
_m.levels = 3
ob_eye_white_r.parent = ob_parrot
ob_eye_white_r.matrix_parent_inverse = Matrix(((0.866, 0.5, 0.0, -2.291), (-0.5, 0.866, -0.0, -5.224), (0.0, 0.0, 1.0, -1.0), (-0.0, 0.0, -0.0, 1.0)))
ob_eye_white_r.location = (-0.5226, 4.519, 1.12)
ob_eye_white_r.rotation_euler = (1.047, 1.571, 0.0)
ob_eye_white_r.scale = (0.4222, 0.4222, 0.4222)
_m = ob_eye_white_r.modifiers.new('Subdivision', 'SUBSURF')
_m.levels = 3
ob_eye_black_r.parent = ob_parrot
ob_eye_black_r.matrix_parent_inverse = Matrix(((0.866, 0.5, 0.0, -2.291), (-0.5, 0.866, -0.0, -5.224), (0.0, 0.0, 1.0, -1.0), (-0.0, 0.0, -0.0, 1.0)))
ob_eye_black_r.location = (-0.5328, 4.505, 1.065)
ob_eye_black_r.rotation_euler = (1.047, 1.571, 0.0)
ob_eye_black_r.scale = (0.251, 0.251, 0.251)
_m = ob_eye_black_r.modifiers.new('Subdivision', 'SUBSURF')
_m.levels = 3
ob_eye_lid_r.parent = ob_parrot
ob_eye_lid_r.matrix_parent_inverse = Matrix(((0.866, 0.5, 0.0, -2.291), (-0.5, 0.866, -0.0, -5.224), (0.0, 0.0, 1.0, -1.0), (-0.0, 0.0, -0.0, 1.0)))
ob_eye_lid_r.location = (-0.4642, 4.483, 1.38)
ob_eye_lid_r.rotation_euler = (1.047, 1.342, -7.627e-08)
ob_eye_lid_r.scale = (0.3558, 0.5556, 0.4192)
_m = ob_eye_lid_r.modifiers.new('Subdivision', 'SUBSURF')
_m.levels = 0
ob_eye_lid_l.parent = ob_parrot
ob_eye_lid_l.matrix_parent_inverse = Matrix(((0.866, 0.5, 0.0, -2.291), (-0.5, 0.866, -0.0, -5.224), (0.0, 0.0, 1.0, -1.0), (-0.0, 0.0, -0.0, 1.0)))
ob_eye_lid_l.location = (0.3284, 4.951, 1.417)
ob_eye_lid_l.rotation_euler = (-2.094, 1.799, -3.6e-07)
ob_eye_lid_l.scale = (0.3558, 0.5556, 0.4192)
_m = ob_eye_lid_l.modifiers.new('Subdivision', 'SUBSURF')
_m.levels = 0
ob_eye_black_r_001.parent = ob_parrot
ob_eye_black_r_001.matrix_parent_inverse = Matrix(((0.866, 0.5, 0.0, -2.291), (-0.5, 0.866, -0.0, -5.224), (0.0, 0.0, 1.0, -1.0), (-0.0, 0.0, -0.0, 1.0)))
ob_eye_black_r_001.location = (0.2827, 4.967, 1.094)
ob_eye_black_r_001.rotation_euler = (1.047, 1.571, 0.0)
ob_eye_black_r_001.scale = (0.251, 0.251, 0.251)
_m = ob_eye_black_r_001.modifiers.new('Subdivision', 'SUBSURF')
_m.levels = 3
ob_cone.parent = ob_parrot
ob_cone.matrix_parent_inverse = Matrix(((0.866, 0.5, 0.0, -2.291), (-0.5, 0.866, -0.0, -5.224), (0.0, 0.0, 1.0, -1.0), (-0.0, 0.0, -0.0, 1.0)))
ob_cone.location = (0.02194, 4.488, 0.4671)
ob_cone.rotation_euler = (2.057, 0.07588, 0.6004)
ob_cone.scale = (0.2674, 0.2674, 0.2674)
ob_cone_001.parent = ob_parrot
ob_cone_001.matrix_parent_inverse = Matrix(((0.866, 0.5, 0.0, -2.291), (-0.5, 0.866, -0.0, -5.224), (0.0, 0.0, 1.0, -1.0), (-0.0, 0.0, -0.0, 1.0)))
ob_cone_001.location = (-0.01014, 4.551, 0.5743)
ob_cone_001.rotation_euler = (1.636, 0.07209, 0.6106)
ob_cone_001.scale = (0.2674, 0.2674, 0.2674)
ob_eye_l.parent = ob_fmm
ob_eye_l.matrix_parent_inverse = Matrix(((0.866, -0.5, -0.0, -2.5), (0.5, 0.866, -0.0, 4.33), (-0.0, -0.0, 1.0, -0.0), (-0.0, 0.0, -0.0, 1.0)))
ob_eye_l.location = (0.8258, -4.577, 0.0)
ob_eye_l.rotation_euler = (0.0, 0.0, -0.5236)
ob_eye_l.scale = (0.3048, 0.3048, 0.09532)
ob_eye_r.parent = ob_fmm
ob_eye_r.matrix_parent_inverse = Matrix(((0.866, -0.5, -0.0, -2.5), (0.5, 0.866, -0.0, 4.33), (-0.0, -0.0, 1.0, -0.0), (-0.0, 0.0, -0.0, 1.0)))
ob_eye_r.location = (-0.06367, -4.069, 0.0)
ob_eye_r.rotation_euler = (0.0, 0.0, -0.5236)
ob_eye_r.scale = (0.3048, 0.3048, 0.09532)
ob_mlh.location = (7.0, -15.0, 0.0)
ob_mlh.rotation_euler = (0.0, 0.0, -0.5236)
ob_eye_r_001.parent = ob_mlh
ob_eye_r_001.matrix_parent_inverse = Matrix(((0.866, -0.5, -0.0, -2.5), (0.5, 0.866, -0.0, 4.33), (-0.0, -0.0, 1.0, -0.0), (-0.0, 0.0, -0.0, 1.0)))
ob_eye_r_001.location = (-0.06367, -4.069, 0.0)
ob_eye_r_001.rotation_euler = (-0.05645, 0.09741, -0.5264)
ob_eye_r_001.scale = (0.3048, 0.3048, 0.1319)
ob_eye_l_001.parent = ob_mlh
ob_eye_l_001.matrix_parent_inverse = Matrix(((0.866, -0.5, -0.0, -2.5), (0.5, 0.866, -0.0, 4.33), (-0.0, -0.0, 1.0, -0.0), (-0.0, 0.0, -0.0, 1.0)))
ob_eye_l_001.location = (0.8258, -4.577, 0.0)
ob_eye_l_001.rotation_euler = (0.1217, -0.2073, -0.5363)
ob_eye_l_001.scale = (0.3048, 0.3048, 0.1319)

# ---- collection membership
col_main.objects.link(ob_parrot)
col_main.objects.link(ob_light)
col_main.objects.link(ob_camera)
col_main.objects.link(ob_fmm)
col_main.objects.link(ob_tabletop)
col_main.objects.link(ob_cube)
col_main.objects.link(ob_eye_white_l)
col_main.objects.link(ob_eye_white_r)
col_main.objects.link(ob_eye_black_r)
col_main.objects.link(ob_eye_lid_r)
col_main.objects.link(ob_eye_lid_l)
col_main.objects.link(ob_eye_black_r_001)
col_main.objects.link(ob_cone)
col_main.objects.link(ob_cone_001)
col_main.objects.link(ob_eye_l)
col_main.objects.link(ob_eye_r)
col_main.objects.link(ob_mlh)
col_main.objects.link(ob_eye_r_001)
col_main.objects.link(ob_eye_l_001)

# ---- scene / render settings (as saved in the file)
scene.camera = ob_camera
scene.frame_start = 1; scene.frame_end = 250; scene.frame_set(1)
scene.render.engine = 'BLENDER_EEVEE_NEXT'
bpy.context.view_layer.update()
